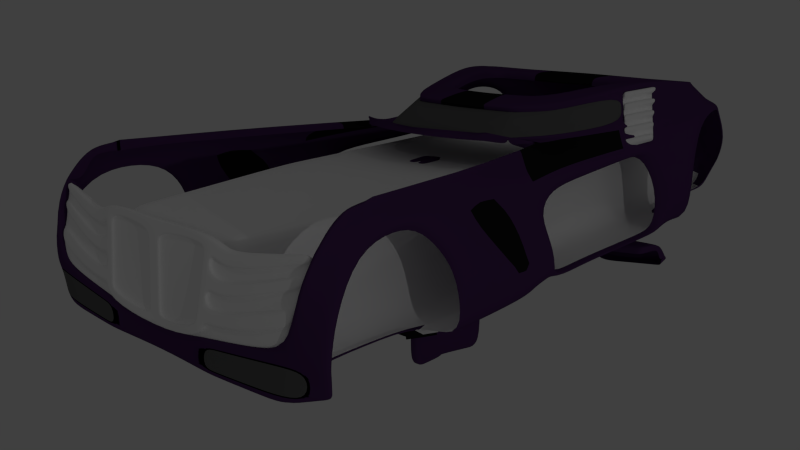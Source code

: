 # Source: reverb.blend  (saved by Blender 2.75.0; exported with 4.5.12 LTS)
import bpy
from mathutils import Matrix  # noqa: F401  (used for matrix-valued properties, if any)

bpy.ops.wm.read_factory_settings(use_empty=True)
scene = bpy.context.scene
scene.name = 'Scene'

# ---- collections
col_collection_1 = bpy.data.collections.new('Collection 1'); scene.collection.children.link(col_collection_1)

# ---- materials (node trees are filled in below, after node groups)
mat_body = bpy.data.materials.new('Body')
mat_body.alpha_threshold = 0.0
mat_body.use_transparent_shadow = False
mat_body.diffuse_color = (0.07564, 0.02893, 0.1149, 1.0)
mat_body.roughness = 0.5
mat_body.specular_intensity = 1.0
mat_body.line_color = (0.0, 0.0, 0.0, 1.0)
mat_glass = bpy.data.materials.new('Glass')
mat_glass.alpha_threshold = 0.0
mat_glass.use_transparent_shadow = False
mat_glass.diffuse_color = (0.1237, 0.1237, 0.1237, 1.0)
mat_glass.roughness = 0.5
mat_glass.line_color = (0.0, 0.0, 0.0, 0.3868)
mat_carbon_001 = bpy.data.materials.new('Carbon.001')
mat_carbon_001.alpha_threshold = 0.0
mat_carbon_001.use_transparent_shadow = False
mat_carbon_001.diffuse_color = (0.01109, 0.01109, 0.01109, 1.0)
mat_carbon_001.roughness = 0.5
mat_carbon_001.specular_intensity = 0.0
mat_carbon_001.line_color = (0.0, 0.0, 0.0, 1.0)
mat_graymetal_001 = bpy.data.materials.new('GrayMetal.001')
mat_graymetal_001.alpha_threshold = 0.0
mat_graymetal_001.use_transparent_shadow = False
mat_graymetal_001.diffuse_color = (1.0, 1.0, 1.0, 1.0)
mat_graymetal_001.roughness = 0.5
mat_graymetal_001.specular_intensity = 1.0
mat_graymetal_001.line_color = (0.0, 0.0, 0.0, 1.0)
mat_graymetal = bpy.data.materials.new('GrayMetal')
mat_graymetal.alpha_threshold = 0.0
mat_graymetal.use_transparent_shadow = False
mat_graymetal.diffuse_color = (1.0, 1.0, 1.0, 1.0)
mat_graymetal.roughness = 0.5
mat_graymetal.specular_intensity = 1.0
mat_graymetal.line_color = (0.0, 0.0, 0.0, 1.0)
mat_carbon = bpy.data.materials.new('Carbon')
mat_carbon.alpha_threshold = 0.0
mat_carbon.use_transparent_shadow = False
mat_carbon.diffuse_color = (0.01109, 0.01109, 0.01109, 1.0)
mat_carbon.roughness = 0.5
mat_carbon.specular_intensity = 0.0
mat_carbon.line_color = (0.0, 0.0, 0.0, 1.0)
mat_light = bpy.data.materials.new('Light')
mat_light.alpha_threshold = 0.0
mat_light.use_transparent_shadow = False
mat_light.diffuse_color = (0.1, 0.4308, 0.8, 1.0)
mat_light.roughness = 0.5
mat_light.specular_intensity = 0.8009
mat_light.line_color = (0.0, 0.0, 0.0, 1.0)

# ---- material node trees

# ---- world
world_world = bpy.data.worlds.new('World'); scene.world = world_world
world_world.color = (0.05088, 0.05088, 0.05088)
world_world.use_sun_shadow = False
world_world.sun_shadow_jitter_overblur = 0.0
world_world.cycles.sampling_method = 'MANUAL'
world_world.cycles.sample_map_resolution = 256

# ---- cameras
cam_camera_001 = bpy.data.cameras.new('Camera.001')
cam_camera_001.clip_end = 100.0
cam_camera_001.lens = 35.0
cam_camera_001.sensor_width = 32.0
cam_camera_001.sensor_height = 18.0
cam_camera_001.ortho_scale = 7.314
cam_camera_001.dof.focus_distance = 0.0
cam_camera_001.dof.aperture_fstop = 128.0
cam_camera = bpy.data.cameras.new('Camera')
cam_camera.clip_end = 100.0
cam_camera.lens = 35.0
cam_camera.sensor_width = 32.0
cam_camera.sensor_height = 18.0
cam_camera.ortho_scale = 7.314
cam_camera.dof.focus_distance = 0.0
cam_camera.dof.aperture_fstop = 128.0

# ---- lights
light_lamp_002 = bpy.data.lights.new('Lamp.002', 'SPOT')
light_lamp_002.transmission_factor = 0.0
light_lamp_002.cutoff_distance = 30.0
light_lamp_002.energy = 500.0
light_lamp_002.shadow_buffer_clip_start = 1.001
light_lamp_002.shadow_soft_size = 0.1
light_lamp_002.shadow_maximum_resolution = 0.006
light_lamp_002.use_absolute_resolution = True
light_lamp_002.spot_size = 1.309
light_lamp_002.cycles.use_multiple_importance_sampling = False
light_lamp_001 = bpy.data.lights.new('Lamp.001', 'AREA')
light_lamp_001.transmission_factor = 0.0
light_lamp_001.cutoff_distance = 30.0
light_lamp_001.energy = 11.78
light_lamp_001.shadow_buffer_clip_start = 1.001
light_lamp_001.shadow_soft_size = 0.1
light_lamp_001.shadow_maximum_resolution = 0.006
light_lamp_001.use_absolute_resolution = True
light_lamp_001.shape = 'RECTANGLE'
light_lamp_001.size = 0.1
light_lamp_001.size_y = 0.1
light_lamp_001.cycles.use_multiple_importance_sampling = False
light_lamp = bpy.data.lights.new('Lamp', 'AREA')
light_lamp.transmission_factor = 0.0
light_lamp.cutoff_distance = 30.0
light_lamp.energy = 11.78
light_lamp.shadow_buffer_clip_start = 1.001
light_lamp.shadow_soft_size = 0.1
light_lamp.shadow_maximum_resolution = 0.006
light_lamp.use_absolute_resolution = True
light_lamp.shape = 'RECTANGLE'
light_lamp.size = 0.1
light_lamp.size_y = 0.1
light_lamp.cycles.use_multiple_importance_sampling = False

# ---- meshes
me_sidedoors_001 = bpy.data.meshes.new('SideDoors.001')
me_sidedoors_001.from_pydata([], [], [])
me_sidedoors_001.materials.append(mat_body)
me_sidedoors_001.materials.append(mat_glass)
me_sidedoors_001.materials.append(mat_carbon_001)
me_sidedoors_001.materials.append(mat_graymetal_001)
me_sidedoors_001.use_remesh_preserve_volume = False
me_sidedoors_001.use_remesh_preserve_attributes = False
me_sidedoors_001.use_mirror_vertex_groups = False
me_sidedoors_001.update()
me_sidedoors_002 = bpy.data.meshes.new('SideDoors.002')
me_sidedoors_002.from_pydata([(-1.348, -2.717, 1.945), (-1.325, -2.005, 1.937), (-1.372, -3.111, 1.949), (-1.398, -3.56, 1.954), (-1.267, -1.153, 1.927), (-1.063, -1.354, 1.959), (-1.659, -2.571, 1.946), (-1.581, -1.869, 1.926), (-1.704, -2.996, 1.958), (-1.755, -3.48, 1.972), (-1.806, -3.964, 1.987), (-1.451, -1.005, 1.901), (-1.063, -1.354, 1.88), (-1.837, -1.733, 1.941), (-1.267, -1.153, 1.823), (-1.451, -1.005, 1.823), (-1.97, -2.425, 1.972), (-1.806, -3.964, 1.908), (-2.037, -2.881, 1.914), (-2.112, -3.4, 2.016), (-2.112, -3.4, 1.938), (-1.97, -2.425, 1.894), (-2.037, -2.881, 1.993), (-1.837, -1.733, 1.862), (-1.093, -3.934, 1.964), (-2.188, -3.919, 1.961), (-1.097, -3.548, 1.879), (-1.425, -4.009, 1.959), (-1.083, -2.112, 1.852), (-1.1, -3.161, 1.872), (-1.102, -2.822, 1.944), (-1.399, -2.702, 1.828), (-1.684, -2.563, 1.861), (-1.1, -3.161, 1.95), (-1.722, -2.992, 1.876), (-1.417, -3.556, 1.847), (-1.083, -2.112, 1.93), (-1.349, -1.974, 1.813), (-1.593, -1.854, 1.838), (-1.097, -3.548, 1.957), (-1.765, -3.478, 1.892), (-1.635, -0.8568, 1.822), (-1.425, -4.009, 1.855), (-1.093, -3.934, 1.886), (-2.188, -3.919, 2.04), (-1.407, -3.104, 1.837), (-1.635, -0.8568, 1.901), (-1.102, -2.822, 1.866)], [], [(8, 2, 0, 6), (6, 0, 1, 7), (9, 3, 2, 8), (7, 1, 4, 11), (35, 40, 34, 45), (42, 17, 40, 35), (38, 23, 41, 15), (32, 21, 23, 38), (34, 18, 21, 32), (40, 20, 18, 34), (19, 9, 8, 22), (17, 25, 20, 40), (39, 26, 29, 33), (27, 42, 43, 24), (10, 17, 42, 27), (10, 27, 3, 9), (2, 33, 30, 0), (4, 14, 15, 11), (0, 30, 36, 1), (3, 39, 33, 2), (27, 24, 39, 3), (1, 36, 5, 4), (11, 15, 41, 46), (46, 41, 23, 13), (24, 43, 26, 39), (44, 25, 17, 10), (36, 28, 12, 5), (16, 21, 18, 22), (30, 47, 28, 36), (5, 12, 14, 4), (22, 18, 20, 19), (19, 20, 25, 44), (13, 23, 21, 16), (33, 29, 47, 30), (22, 8, 6, 16), (16, 6, 7, 13), (44, 10, 9, 19), (13, 7, 11, 46), (45, 34, 32, 31), (31, 32, 38, 37), (37, 38, 15, 14), (43, 42, 35, 26), (26, 35, 45, 29), (29, 45, 31, 47), (47, 31, 37, 28), (28, 37, 14, 12)])
me_sidedoors_002.polygons.foreach_set('use_smooth', [True] * 46)
_k = {(24, 27): 0.8, (30, 33): 0.8, (5, 36): 0.8, (30, 36): 0.8, (33, 39): 0.8, (24, 39): 0.8, (4, 11): 0.8, (17, 25): 0.8, (26, 29): 0.8, (18, 20): 0.8, (20, 25): 0.8, (10, 27): 0.8, (21, 23): 0.8, (18, 21): 0.8, (10, 44): 0.8, (28, 47): 0.8, (12, 28): 0.8, (13, 16): 0.8, (17, 42): 0.8, (14, 15): 0.8, (26, 43): 0.8, (19, 22): 0.8, (23, 41): 0.8, (29, 47): 0.8, (16, 22): 0.8, (15, 41): 0.8, (19, 44): 0.8, (13, 46): 0.8, (42, 43): 0.8, (4, 5): 0.8, (12, 14): 0.8, (11, 46): 0.8}
me_sidedoors_002.attributes.new('crease_edge', 'FLOAT', 'EDGE').data.foreach_set('value', [_k.get((min(e.vertices), max(e.vertices)), 0.0) for e in me_sidedoors_002.edges])
me_sidedoors_002.materials.append(mat_body)
me_sidedoors_002.materials.append(mat_glass)
me_sidedoors_002.materials.append(mat_carbon_001)
me_sidedoors_002.materials.append(mat_graymetal_001)
me_sidedoors_002.use_remesh_preserve_volume = False
me_sidedoors_002.use_remesh_preserve_attributes = False
me_sidedoors_002.use_mirror_vertex_groups = False
me_sidedoors_002.update()
me_sidedoors_005 = bpy.data.meshes.new('SideDoors.005')
me_sidedoors_005.from_pydata([(1.348, -2.717, 1.945), (1.325, -2.005, 1.937), (1.372, -3.111, 1.949), (1.398, -3.56, 1.954), (1.267, -1.153, 1.927), (1.063, -1.354, 1.959), (1.659, -2.571, 1.946), (1.581, -1.869, 1.926), (1.704, -2.996, 1.958), (1.755, -3.48, 1.972), (1.806, -3.964, 1.987), (1.451, -1.005, 1.901), (1.063, -1.354, 1.88), (1.837, -1.733, 1.941), (1.267, -1.153, 1.823), (1.451, -1.005, 1.823), (1.97, -2.425, 1.972), (1.806, -3.964, 1.908), (2.037, -2.881, 1.914), (2.112, -3.4, 2.016), (2.112, -3.4, 1.938), (1.97, -2.425, 1.894), (2.037, -2.881, 1.993), (1.837, -1.733, 1.862), (1.093, -3.934, 1.964), (2.188, -3.919, 1.961), (1.097, -3.548, 1.879), (1.425, -4.009, 1.959), (1.083, -2.112, 1.852), (1.1, -3.161, 1.872), (1.102, -2.822, 1.944), (1.399, -2.702, 1.828), (1.684, -2.563, 1.861), (1.1, -3.161, 1.95), (1.722, -2.992, 1.876), (1.417, -3.556, 1.847), (1.083, -2.112, 1.93), (1.349, -1.974, 1.813), (1.593, -1.854, 1.838), (1.097, -3.548, 1.957), (1.765, -3.478, 1.892), (1.635, -0.8568, 1.822), (1.425, -4.009, 1.855), (1.093, -3.934, 1.886), (2.188, -3.919, 2.04), (1.407, -3.104, 1.837), (1.635, -0.8568, 1.901), (1.102, -2.822, 1.866)], [], [(8, 6, 0, 2), (6, 7, 1, 0), (9, 8, 2, 3), (7, 11, 4, 1), (35, 45, 34, 40), (42, 35, 40, 17), (38, 15, 41, 23), (32, 38, 23, 21), (34, 32, 21, 18), (40, 34, 18, 20), (19, 22, 8, 9), (17, 40, 20, 25), (39, 33, 29, 26), (27, 24, 43, 42), (10, 27, 42, 17), (10, 9, 3, 27), (2, 0, 30, 33), (4, 11, 15, 14), (0, 1, 36, 30), (3, 2, 33, 39), (27, 3, 39, 24), (1, 4, 5, 36), (11, 46, 41, 15), (46, 13, 23, 41), (24, 39, 26, 43), (44, 10, 17, 25), (36, 5, 12, 28), (16, 22, 18, 21), (30, 36, 28, 47), (5, 4, 14, 12), (22, 19, 20, 18), (19, 44, 25, 20), (13, 16, 21, 23), (33, 30, 47, 29), (22, 16, 6, 8), (16, 13, 7, 6), (44, 19, 9, 10), (13, 46, 11, 7), (45, 31, 32, 34), (31, 37, 38, 32), (37, 14, 15, 38), (43, 26, 35, 42), (26, 29, 45, 35), (29, 47, 31, 45), (47, 28, 37, 31), (28, 12, 14, 37)])
me_sidedoors_005.polygons.foreach_set('use_smooth', [True] * 46)
me_sidedoors_005.polygons.foreach_set('material_index', [0, 0, 0, 0, 3, 3, 3, 3, 3, 3, 0, 3, 0, 0, 0, 0, 0, 0, 0, 0, 0, 0, 0, 0, 0, 0, 0, 0, 0, 0, 0, 0, 0, 0, 0, 0, 0, 0, 3, 3, 3, 3, 3, 3, 3, 3])
_k = {(24, 27): 0.8, (30, 33): 0.8, (5, 36): 0.8, (30, 36): 0.8, (33, 39): 0.8, (24, 39): 0.8, (4, 11): 0.8, (17, 25): 0.8, (26, 29): 0.8, (18, 20): 0.8, (20, 25): 0.8, (10, 27): 0.8, (21, 23): 0.8, (18, 21): 0.8, (10, 44): 0.8, (28, 47): 0.8, (12, 28): 0.8, (13, 16): 0.8, (17, 42): 0.8, (14, 15): 0.8, (26, 43): 0.8, (19, 22): 0.8, (23, 41): 0.8, (29, 47): 0.8, (16, 22): 0.8, (15, 41): 0.8, (19, 44): 0.8, (13, 46): 0.8, (42, 43): 0.8, (4, 5): 0.8, (12, 14): 0.8, (11, 46): 0.8}
me_sidedoors_005.attributes.new('crease_edge', 'FLOAT', 'EDGE').data.foreach_set('value', [_k.get((min(e.vertices), max(e.vertices)), 0.0) for e in me_sidedoors_005.edges])
me_sidedoors_005.materials.append(mat_body)
me_sidedoors_005.materials.append(mat_glass)
me_sidedoors_005.materials.append(mat_carbon_001)
me_sidedoors_005.materials.append(mat_graymetal_001)
me_sidedoors_005.use_remesh_preserve_volume = False
me_sidedoors_005.use_remesh_preserve_attributes = False
me_sidedoors_005.use_mirror_vertex_groups = False
me_sidedoors_005.update()
me_sidedoors_006 = bpy.data.meshes.new('SideDoors.006')
me_sidedoors_006.from_pydata([(-2.333, 0.1307, 0.8606), (-2.38, -1.028, 0.8227), (-2.326, 1.517, 0.382), (-2.325, 1.665, 0.9604), (-2.358, -0.456, 0.8412), (-2.331, 0.1247, 0.4172), (-2.32, 2.027, 1.004), (-2.325, 2.013, 0.3917), (-2.025, -0.6143, 1.428), (-2.0, 0.1341, 1.45), (-1.954, 1.45, 1.472), (-2.033, 1.977, 1.519), (-2.356, -0.446, 0.4284), (-2.38, -1.017, 0.4397), (-2.1, -0.9409, 1.181), (-2.194, -1.028, 0.8227), (-2.14, 1.517, 0.382), (-2.145, 0.1247, 0.4172), (-2.134, 2.027, 1.004), (-2.14, 2.003, 0.3917), (-1.839, -0.6143, 1.428), (-1.814, 0.1341, 1.45), (-1.768, 1.45, 1.472), (-1.847, 1.977, 1.519), (-2.17, -0.446, 0.4284), (-2.194, -1.017, 0.4397), (-1.915, -0.9409, 1.181), (-2.275, 0.1248, 0.7128), (-2.274, 0.1228, 0.565), (-2.38, -1.024, 0.695), (-2.38, -1.02, 0.5673), (-2.197, 1.767, 0.7761), (-2.198, 1.792, 0.6002), (-2.329, -0.4546, 0.7036), (-2.328, -0.4513, 0.566), (-2.322, 2.022, 0.8001), (-2.323, 2.018, 0.5959), (-2.194, -1.024, 0.695), (-2.194, -1.02, 0.5673), (-2.136, 2.02, 0.8001), (-2.138, 2.01, 0.5959), (-2.062, 0.1317, 1.268), (-2.187, -0.9679, 1.07), (-1.995, 1.566, 1.343), (-2.108, -0.5652, 1.239), (-2.122, 1.993, 1.36), (-2.001, -0.9679, 1.07), (-1.936, 1.993, 1.36), (-2.04, 1.656, 1.085), (-2.099, -0.4917, 0.9693), (-2.068, 0.131, 0.9919), (-2.239, -0.9841, 1.003), (-2.175, 2.002, 1.264), (-2.053, -0.9841, 1.003), (-1.989, 2.002, 1.264), (-2.078, 1.506, 0.5637), (-2.016, 1.495, 0.7453), (-1.954, 1.484, 0.9269), (-1.892, 1.473, 1.109), (-1.83, 1.461, 1.29), (-2.09, 0.1263, 0.5893), (-2.035, 0.1278, 0.7615), (-1.98, 0.1294, 0.9337), (-1.925, 0.131, 1.106), (-1.87, 0.1326, 1.278), (-1.894, -0.5863, 1.261), (-1.949, -0.5582, 1.095), (-2.004, -0.5301, 0.928), (-2.06, -0.5021, 0.7615), (-2.115, -0.474, 0.595), (-2.372, -0.8553, 0.4259), (-2.373, -0.9043, 0.8318), (-2.074, -0.8253, 1.268), (-2.186, -0.8147, 0.4357), (-1.888, -0.8253, 1.268), (-2.362, -0.8994, 0.6975), (-2.362, -0.8901, 0.5611), (-2.167, -0.8561, 1.113), (-2.205, -0.8712, 0.9945), (-1.963, -0.8328, 1.138), (-2.016, -0.8333, 1.036), (-2.127, -0.8518, 0.86), (-2.147, -0.8394, 0.7185), (-2.166, -0.827, 0.5771)], [], [(32, 2, 5, 28), (76, 70, 13, 30), (48, 3, 0, 50), (78, 71, 1, 51), (36, 7, 2, 32), (52, 6, 3, 48), (28, 5, 12, 34), (50, 0, 4, 49), (70, 73, 25, 13), (9, 21, 22, 10), (42, 46, 26, 14), (2, 16, 17, 5), (10, 22, 23, 11), (36, 40, 19, 7), (72, 74, 20, 8), (7, 19, 16, 2), (29, 37, 15, 1), (52, 54, 18, 6), (5, 17, 24, 12), (8, 20, 21, 9), (3, 31, 27, 0), (31, 32, 28, 27), (71, 75, 29, 1), (75, 76, 30, 29), (6, 35, 31, 3), (35, 36, 32, 31), (0, 27, 33, 4), (27, 28, 34, 33), (6, 18, 39, 35), (35, 39, 40, 36), (13, 25, 38, 30), (30, 38, 37, 29), (10, 43, 41, 9), (72, 77, 42, 14), (11, 45, 43, 10), (9, 41, 44, 8), (51, 53, 46, 42), (11, 23, 47, 45), (43, 48, 50, 41), (77, 78, 51, 42), (45, 52, 48, 43), (41, 50, 49, 44), (45, 47, 54, 52), (1, 15, 53, 51), (64, 59, 22, 21), (60, 69, 24, 17), (17, 16, 55, 60), (60, 55, 56, 61), (61, 56, 57, 62), (62, 57, 58, 63), (63, 58, 59, 64), (21, 20, 65, 64), (64, 65, 66, 63), (63, 66, 67, 62), (62, 67, 68, 61), (61, 68, 69, 60), (74, 79, 65, 20), (79, 80, 66, 65), (80, 81, 67, 66), (81, 82, 68, 67), (82, 83, 69, 68), (73, 24, 69, 83), (22, 59, 47, 23), (54, 47, 59, 58), (18, 54, 58, 57), (39, 18, 57, 56), (40, 39, 56, 55), (19, 40, 55, 16), (34, 12, 70, 76), (49, 4, 71, 78), (12, 24, 73, 70), (14, 26, 74, 72), (4, 33, 75, 71), (33, 34, 76, 75), (8, 44, 77, 72), (44, 49, 78, 77), (26, 46, 79, 74), (46, 53, 80, 79), (53, 15, 81, 80), (15, 37, 82, 81), (37, 38, 83, 82), (25, 73, 83, 38)])
me_sidedoors_006.polygons.foreach_set('use_smooth', [True] * 82)
_k = set([(0, 3), (3, 31), (28, 32), (31, 32), (43, 48), (48, 50), (49, 50)])
me_sidedoors_006.attributes.new('sharp_edge', 'BOOLEAN', 'EDGE').data.foreach_set('value', [ (min(e.vertices), max(e.vertices)) in _k for e in me_sidedoors_006.edges])
_k = {(0, 3): 0.8, (3, 31): 0.8, (31, 32): 0.8, (28, 32): 0.8, (43, 48): 0.8, (48, 50): 0.8, (49, 50): 0.8}
me_sidedoors_006.attributes.new('crease_edge', 'FLOAT', 'EDGE').data.foreach_set('value', [_k.get((min(e.vertices), max(e.vertices)), 0.0) for e in me_sidedoors_006.edges])
me_sidedoors_006.materials.append(mat_body)
me_sidedoors_006.materials.append(mat_glass)
me_sidedoors_006.materials.append(mat_carbon_001)
me_sidedoors_006.materials.append(mat_graymetal_001)
me_sidedoors_006.use_remesh_preserve_volume = False
me_sidedoors_006.use_remesh_preserve_attributes = False
me_sidedoors_006.use_mirror_vertex_groups = False
me_sidedoors_006.update()
me_sidedoors_007 = bpy.data.meshes.new('SideDoors.007')
me_sidedoors_007.from_pydata([(2.333, 0.1307, 0.8606), (2.38, -1.028, 0.8227), (2.326, 1.517, 0.382), (2.325, 1.665, 0.9604), (2.358, -0.456, 0.8412), (2.331, 0.1247, 0.4172), (2.32, 2.027, 1.004), (2.325, 2.013, 0.3917), (2.025, -0.6143, 1.428), (2.0, 0.1341, 1.45), (1.954, 1.45, 1.472), (2.033, 1.977, 1.519), (2.356, -0.446, 0.4284), (2.38, -1.017, 0.4397), (2.1, -0.9409, 1.181), (2.194, -1.028, 0.8227), (2.14, 1.517, 0.382), (2.145, 0.1247, 0.4172), (2.134, 2.027, 1.004), (2.14, 2.003, 0.3917), (1.839, -0.6143, 1.428), (1.814, 0.1341, 1.45), (1.768, 1.45, 1.472), (1.847, 1.977, 1.519), (2.17, -0.446, 0.4284), (2.194, -1.017, 0.4397), (1.915, -0.9409, 1.181), (2.275, 0.1248, 0.7128), (2.274, 0.1228, 0.565), (2.38, -1.024, 0.695), (2.38, -1.02, 0.5673), (2.197, 1.767, 0.7761), (2.198, 1.792, 0.6002), (2.329, -0.4546, 0.7036), (2.328, -0.4513, 0.566), (2.322, 2.022, 0.8001), (2.323, 2.018, 0.5959), (2.194, -1.024, 0.695), (2.194, -1.02, 0.5673), (2.136, 2.02, 0.8001), (2.138, 2.01, 0.5959), (2.062, 0.1317, 1.268), (2.187, -0.9679, 1.07), (1.995, 1.566, 1.343), (2.108, -0.5652, 1.239), (2.122, 1.993, 1.36), (2.001, -0.9679, 1.07), (1.936, 1.993, 1.36), (2.04, 1.656, 1.085), (2.099, -0.4917, 0.9693), (2.068, 0.131, 0.9919), (2.239, -0.9841, 1.003), (2.175, 2.002, 1.264), (2.053, -0.9841, 1.003), (1.989, 2.002, 1.264), (2.078, 1.506, 0.5637), (2.016, 1.495, 0.7453), (1.954, 1.484, 0.9269), (1.892, 1.473, 1.109), (1.83, 1.461, 1.29), (2.09, 0.1263, 0.5893), (2.035, 0.1278, 0.7615), (1.98, 0.1294, 0.9337), (1.925, 0.131, 1.106), (1.87, 0.1326, 1.278), (1.894, -0.5863, 1.261), (1.949, -0.5582, 1.095), (2.004, -0.5301, 0.928), (2.06, -0.5021, 0.7615), (2.115, -0.474, 0.595), (2.372, -0.8553, 0.4259), (2.373, -0.9043, 0.8318), (2.074, -0.8253, 1.268), (2.186, -0.8147, 0.4357), (1.888, -0.8253, 1.268), (2.362, -0.8994, 0.6975), (2.362, -0.8901, 0.5611), (2.167, -0.8561, 1.113), (2.205, -0.8712, 0.9945), (1.963, -0.8328, 1.138), (2.016, -0.8333, 1.036), (2.127, -0.8518, 0.86), (2.147, -0.8394, 0.7185), (2.166, -0.827, 0.5771)], [], [(32, 28, 5, 2), (76, 30, 13, 70), (48, 50, 0, 3), (78, 51, 1, 71), (36, 32, 2, 7), (52, 48, 3, 6), (28, 34, 12, 5), (50, 49, 4, 0), (70, 13, 25, 73), (9, 10, 22, 21), (42, 14, 26, 46), (2, 5, 17, 16), (10, 11, 23, 22), (36, 7, 19, 40), (72, 8, 20, 74), (7, 2, 16, 19), (29, 1, 15, 37), (52, 6, 18, 54), (5, 12, 24, 17), (8, 9, 21, 20), (3, 0, 27, 31), (31, 27, 28, 32), (71, 1, 29, 75), (75, 29, 30, 76), (6, 3, 31, 35), (35, 31, 32, 36), (0, 4, 33, 27), (27, 33, 34, 28), (6, 35, 39, 18), (35, 36, 40, 39), (13, 30, 38, 25), (30, 29, 37, 38), (10, 9, 41, 43), (72, 14, 42, 77), (11, 10, 43, 45), (9, 8, 44, 41), (51, 42, 46, 53), (11, 45, 47, 23), (43, 41, 50, 48), (77, 42, 51, 78), (45, 43, 48, 52), (41, 44, 49, 50), (45, 52, 54, 47), (1, 51, 53, 15), (64, 21, 22, 59), (60, 17, 24, 69), (17, 60, 55, 16), (60, 61, 56, 55), (61, 62, 57, 56), (62, 63, 58, 57), (63, 64, 59, 58), (21, 64, 65, 20), (64, 63, 66, 65), (63, 62, 67, 66), (62, 61, 68, 67), (61, 60, 69, 68), (74, 20, 65, 79), (79, 65, 66, 80), (80, 66, 67, 81), (81, 67, 68, 82), (82, 68, 69, 83), (73, 83, 69, 24), (22, 23, 47, 59), (54, 58, 59, 47), (18, 57, 58, 54), (39, 56, 57, 18), (40, 55, 56, 39), (19, 16, 55, 40), (34, 76, 70, 12), (49, 78, 71, 4), (12, 70, 73, 24), (14, 72, 74, 26), (4, 71, 75, 33), (33, 75, 76, 34), (8, 72, 77, 44), (44, 77, 78, 49), (26, 74, 79, 46), (46, 79, 80, 53), (53, 80, 81, 15), (15, 81, 82, 37), (37, 82, 83, 38), (25, 38, 83, 73)])
me_sidedoors_007.polygons.foreach_set('use_smooth', [True] * 82)
me_sidedoors_007.polygons.foreach_set('material_index', [0, 0, 0, 0, 0, 0, 0, 0, 0, 0, 0, 0, 0, 0, 0, 0, 0, 0, 0, 0, 0, 0, 0, 0, 0, 0, 0, 0, 0, 0, 0, 0, 0, 0, 0, 0, 0, 0, 0, 0, 0, 0, 0, 0, 3, 3, 3, 3, 3, 3, 3, 3, 3, 3, 3, 3, 3, 3, 3, 3, 3, 3, 3, 3, 3, 3, 3, 3, 0, 0, 0, 0, 0, 0, 0, 0, 3, 3, 3, 3, 3, 3])
_k = set([(0, 3), (3, 31), (28, 32), (31, 32), (43, 48), (48, 50), (49, 50)])
me_sidedoors_007.attributes.new('sharp_edge', 'BOOLEAN', 'EDGE').data.foreach_set('value', [ (min(e.vertices), max(e.vertices)) in _k for e in me_sidedoors_007.edges])
_k = {(0, 3): 0.8, (3, 31): 0.8, (31, 32): 0.8, (28, 32): 0.8, (43, 48): 0.8, (48, 50): 0.8, (49, 50): 0.8}
me_sidedoors_007.attributes.new('crease_edge', 'FLOAT', 'EDGE').data.foreach_set('value', [_k.get((min(e.vertices), max(e.vertices)), 0.0) for e in me_sidedoors_007.edges])
me_sidedoors_007.materials.append(mat_body)
me_sidedoors_007.materials.append(mat_glass)
me_sidedoors_007.materials.append(mat_carbon_001)
me_sidedoors_007.materials.append(mat_graymetal_001)
me_sidedoors_007.use_remesh_preserve_volume = False
me_sidedoors_007.use_remesh_preserve_attributes = False
me_sidedoors_007.use_mirror_vertex_groups = False
me_sidedoors_007.update()
me_sidedoors_003 = bpy.data.meshes.new('SideDoors.003')
me_sidedoors_003.from_pydata([(2.191, -4.275, 2.014), (0.0, -4.261, 2.008), (0.0, -3.164, 2.026), (0.0, -1.622, 2.085), (0.9988, -4.178, 1.97), (1.038, -2.849, 1.997), (1.001, -1.318, 2.036), (0.0, -2.539, 2.066), (1.023, -2.22, 2.009), (0.9647, -0.7558, 2.036), (1.444, -4.316, 1.969), (1.256, -1.029, 1.982), (0.0, -3.432, 2.021), (1.028, -3.174, 1.99), (2.182, -3.92, 2.037), (0.0, -4.043, 2.012), (1.007, -3.914, 1.975), (1.425, -4.009, 1.95), (0.0, -3.738, 2.016), (1.018, -3.544, 1.983), (1.083, -2.112, 1.93), (1.091, -4.209, 1.969), (1.102, -2.822, 1.944), (1.061, -1.254, 2.036), (1.1, -3.161, 1.95), (1.093, -3.934, 1.964), (1.097, -3.548, 1.957), (1.635, -0.8568, 1.901), (0.0, -1.729, 2.083), (1.003, -1.423, 2.033), (1.425, -4.009, 1.827), (1.083, -2.112, 1.823), (1.102, -2.822, 1.837), (1.1, -3.161, 1.844), (1.093, -3.934, 1.857), (1.097, -3.548, 1.85), (1.063, -1.354, 1.852), (1.267, -1.153, 1.795), (1.498, -4.75, 1.552), (0.9511, -4.805, 1.646), (1.112, -4.794, 1.504), (0.0, -4.63, 1.579), (1.474, -4.548, 1.516), (0.9734, -4.598, 1.603), (1.107, -4.588, 1.451), (2.187, -4.483, 1.629), (1.635, -0.8568, 1.794), (2.151, -4.288, 1.907), (0.0, -4.715, 1.704), (0.9614, -4.67, 1.716), (1.486, -4.659, 1.68), (1.096, -4.667, 1.688), (2.179, -4.441, 1.689), (2.182, -4.595, 1.758), (2.059, -3.934, 1.915), (2.067, -4.494, 1.61), (2.032, -4.283, 2.018), (2.059, -3.934, 2.022), (2.074, -4.691, 1.654), (2.065, -4.606, 1.737), (2.19, -4.679, 1.675), (1.063, -1.354, 1.959), (1.267, -1.153, 1.902), (0.0, -4.84, 1.62), (2.165, -4.386, 1.881), (2.179, -4.441, 1.689), (2.141, -3.919, 1.931), (0.0, -4.509, 1.912), (1.192, -0.4098, 1.855), (1.029, -0.6701, 1.934), (0.0, -0.9596, 1.934), (1.419, -0.06567, 1.763), (2.185, -4.455, 1.912), (1.608, -0.7412, 1.895), (0.9647, -0.7558, 1.934), (1.608, -0.7412, 1.783), (1.635, -0.8568, 1.901), (1.192, -0.4098, 1.958), (1.419, -0.06567, 1.865), (0.0, -0.9596, 2.036), (1.029, -0.6701, 2.036), (0.9801, -4.445, 1.912), (1.465, -4.509, 1.912), (1.094, -4.459, 1.912), (2.048, -4.466, 1.912)], [], [(39, 63, 41, 43), (13, 5, 2, 12), (29, 6, 3, 28), (51, 49, 39, 40), (24, 22, 5, 13), (61, 23, 6, 29), (5, 8, 7, 2), (22, 20, 8, 5), (19, 13, 12, 18), (26, 24, 13, 19), (4, 16, 15, 1), (21, 25, 16, 4), (16, 19, 18, 15), (25, 26, 19, 16), (50, 51, 40, 38), (10, 17, 25, 21), (8, 29, 28, 7), (20, 61, 29, 8), (26, 25, 34, 35), (24, 26, 35, 33), (20, 22, 32, 31), (61, 20, 31, 36), (22, 24, 33, 32), (40, 39, 43, 44), (38, 40, 44, 42), (79, 9, 74, 70), (6, 9, 79, 3), (23, 80, 9, 6), (59, 50, 38, 58), (73, 78, 77, 11), (56, 57, 17, 10), (11, 77, 80, 23), (47, 66, 14, 0), (62, 61, 36, 37), (25, 17, 30, 34), (72, 84, 59, 53), (27, 62, 37, 46), (62, 11, 23, 61), (58, 38, 42, 55), (64, 47, 0, 72), (9, 80, 69, 74), (54, 57, 14, 66), (76, 73, 11, 62), (81, 67, 48, 49), (83, 81, 49, 51), (82, 83, 51, 50), (84, 82, 50, 59), (80, 77, 68, 69), (45, 65, 53, 60), (53, 59, 58, 60), (17, 57, 54, 30), (49, 48, 63, 39), (73, 27, 46, 75), (0, 14, 57, 56), (60, 58, 55, 45), (77, 78, 71, 68), (71, 78, 73, 75), (0, 56, 84, 72), (52, 64, 72, 53), (4, 1, 67, 81), (21, 4, 81, 83), (10, 21, 83, 82), (56, 10, 82, 84)])
me_sidedoors_003.polygons.foreach_set('use_smooth', [True] * 63)
me_sidedoors_003.polygons.foreach_set('material_index', [2, 2, 2, 0, 0, 0, 2, 0, 2, 0, 2, 0, 2, 0, 0, 0, 2, 0, 0, 0, 0, 0, 0, 0, 0, 2, 2, 2, 0, 2, 0, 2, 0, 0, 0, 0, 0, 0, 0, 0, 2, 0, 0, 2, 0, 0, 0, 2, 0, 0, 0, 2, 0, 0, 0, 2, 0, 0, 0, 2, 0, 0, 0])
_k = {(0, 14): 0.8, (39, 49): 0.8, (4, 16): 0.8, (5, 8): 0.8, (6, 29): 0.8, (6, 23): 0.89804, (77, 78): 0.93725, (5, 13): 0.8, (13, 19): 0.8, (16, 19): 0.8, (77, 80): 0.93725, (11, 23): 0.89804, (8, 29): 0.8, (73, 76): 0.4, (11, 73): 0.89804, (9, 79): 0.93725, (17, 57): 0.8, (73, 78): 0.4, (61, 62): 0.87843, (58, 60): 0.8, (0, 72): 0.8, (27, 62): 0.87843, (4, 81): 0.8, (38, 58): 0.8, (53, 60): 0.8, (17, 25): 0.8, (22, 24): 0.87843, (20, 61): 0.87843, (20, 22): 0.87843, (24, 26): 0.87843, (25, 26): 0.87843, (14, 57): 0.8, (39, 40): 0.8, (39, 63): 0.8, (38, 40): 0.8, (27, 73): 0.4, (62, 76): 0.87843, (9, 80): 0.93725, (53, 72): 0.8, (49, 81): 0.8}
me_sidedoors_003.attributes.new('crease_edge', 'FLOAT', 'EDGE').data.foreach_set('value', [_k.get((min(e.vertices), max(e.vertices)), 0.0) for e in me_sidedoors_003.edges])
me_sidedoors_003.materials.append(mat_body)
me_sidedoors_003.materials.append(mat_glass)
me_sidedoors_003.materials.append(mat_carbon_001)
me_sidedoors_003.materials.append(mat_graymetal_001)
me_sidedoors_003.use_remesh_preserve_volume = False
me_sidedoors_003.use_remesh_preserve_attributes = False
me_sidedoors_003.use_mirror_vertex_groups = False
me_sidedoors_003.update()
me_sidedoors_004 = bpy.data.meshes.new('SideDoors.004')
me_sidedoors_004.from_pydata([(0.0, 0.7926, 2.347), (0.6523, 0.8641, 2.347), (0.0, 2.697, 2.36), (1.065, 2.764, 2.36), (0.9348, 1.132, 2.347), (1.206, 2.027, 2.408), (1.351, 2.679, 2.36), (0.0, 0.7926, 2.205), (0.0, 2.054, 2.422), (0.6523, 0.8641, 2.205), (0.9198, 2.12, 2.421), (0.0, 2.697, 2.218), (1.065, 2.764, 2.218), (0.9348, 1.132, 2.205), (1.206, 2.027, 2.266), (1.351, 2.679, 2.218), (0.3262, 0.8283, 2.347), (0.5323, 2.73, 2.36), (0.5323, 2.73, 2.218), (0.4599, 2.087, 2.421), (0.3262, 0.8283, 2.205), (0.4292, 1.779, 2.211), (0.0, 1.745, 2.211), (0.8584, 1.814, 2.211), (1.143, 1.905, 2.211)], [], [(17, 2, 8, 19), (1, 9, 13, 4), (17, 18, 11, 2), (3, 10, 5, 6), (6, 15, 12, 3), (16, 1, 10, 19), (4, 13, 14, 5), (5, 14, 15, 6), (4, 5, 10, 1), (16, 20, 9, 1), (3, 17, 19, 10), (3, 12, 18, 17), (0, 16, 19, 8), (0, 7, 20, 16), (22, 21, 20, 7), (23, 9, 20, 21), (23, 12, 15, 24), (11, 18, 21, 22), (12, 23, 21, 18), (9, 23, 24, 13), (14, 13, 24, 15)])
me_sidedoors_004.polygons.foreach_set('use_smooth', [True] * 21)
me_sidedoors_004.polygons.foreach_set('material_index', [2, 0, 2, 0, 0, 0, 0, 0, 0, 0, 0, 0, 2, 2, 3, 3, 3, 3, 3, 3, 3])
_k = {(0, 16): 0.8, (1, 4): 0.8, (2, 17): 0.8, (3, 6): 0.8, (4, 5): 0.8, (5, 6): 0.8, (1, 16): 0.8, (3, 17): 0.8}
me_sidedoors_004.attributes.new('crease_edge', 'FLOAT', 'EDGE').data.foreach_set('value', [_k.get((min(e.vertices), max(e.vertices)), 0.0) for e in me_sidedoors_004.edges])
me_sidedoors_004.materials.append(mat_body)
me_sidedoors_004.materials.append(mat_glass)
me_sidedoors_004.materials.append(mat_carbon_001)
me_sidedoors_004.materials.append(mat_graymetal_001)
me_sidedoors_004.use_remesh_preserve_volume = False
me_sidedoors_004.use_remesh_preserve_attributes = False
me_sidedoors_004.use_mirror_vertex_groups = False
me_sidedoors_004.update()
me_cylinder = bpy.data.meshes.new('Cylinder')
me_cylinder.from_pydata([(-1.194e-08, 0.6962, -0.4231), (1.194e-08, 0.6962, 0.4231), (0.2664, 0.6432, -0.4231), (0.2664, 0.6432, 0.4231), (0.4923, 0.4923, -0.4231), (0.4923, 0.4923, 0.4231), (0.6432, 0.2664, -0.4231), (0.6432, 0.2664, 0.4231), (0.6962, -1.849e-08, -0.4231), (0.6962, -4.237e-08, 0.4231), (0.6432, -0.2664, -0.4231), (0.6432, -0.2664, 0.4231), (0.4923, -0.4923, -0.4231), (0.4923, -0.4923, 0.4231), (0.2664, -0.6432, -0.4231), (0.2664, -0.6432, 0.4231), (9.318e-08, -0.6962, -0.4231), (1.171e-07, -0.6962, 0.4231), (-0.2664, -0.6432, -0.4231), (-0.2664, -0.6432, 0.4231), (-0.4923, -0.4923, -0.4231), (-0.4923, -0.4923, 0.4231), (-0.6432, -0.2664, -0.4231), (-0.6432, -0.2664, 0.4231), (-0.6962, 2.024e-08, -0.4231), (-0.6962, -3.636e-09, 0.4231), (-0.6432, 0.2664, -0.4231), (-0.6432, 0.2664, 0.4231), (-0.4923, 0.4923, -0.4231), (-0.4923, 0.4923, 0.4231), (-0.2664, 0.6432, -0.4231), (-0.2664, 0.6432, 0.4231), (-4.499e-09, 0.7872, -0.1595), (4.499e-09, 0.7872, 0.1595), (0.3012, 0.7273, 0.1595), (0.3012, 0.7273, -0.1595), (0.5566, 0.5566, 0.1595), (0.5566, 0.5566, -0.1595), (0.7273, 0.3012, 0.1595), (0.7273, 0.3012, -0.1595), (0.7872, -3.891e-08, 0.1595), (0.7872, -2.991e-08, -0.1595), (0.7273, -0.3012, 0.1595), (0.7273, -0.3012, -0.1595), (0.5566, -0.5566, 0.1595), (0.5566, -0.5566, -0.1595), (0.3012, -0.7273, 0.1595), (0.3012, -0.7273, -0.1595), (1.234e-07, -0.7872, 0.1595), (1.144e-07, -0.7872, -0.1595), (-0.3012, -0.7273, 0.1595), (-0.3012, -0.7273, -0.1595), (-0.5566, -0.5566, 0.1595), (-0.5566, -0.5566, -0.1595), (-0.7273, -0.3012, 0.1595), (-0.7273, -0.3012, -0.1595), (-0.7872, 4.888e-09, 0.1595), (-0.7872, 1.389e-08, -0.1595), (-0.7273, 0.3012, 0.1595), (-0.7273, 0.3012, -0.1595), (-0.5566, 0.5566, 0.1595), (-0.5566, 0.5566, -0.1595), (-0.3012, 0.7273, 0.1595), (-0.3012, 0.7273, -0.1595), (1.12e-08, 0.6532, 0.3969), (0.25, 0.6034, 0.3969), (0.4619, 0.4619, 0.3969), (0.6034, 0.25, 0.3969), (0.6532, -3.975e-08, 0.3969), (0.6034, -0.25, 0.3969), (0.4619, -0.4619, 0.3969), (0.25, -0.6034, 0.3969), (1.098e-07, -0.6532, 0.3969), (-0.25, -0.6034, 0.3969), (-0.4619, -0.4619, 0.3969), (-0.6034, -0.25, 0.3969), (-0.6532, -3.411e-09, 0.3969), (-0.6034, 0.25, 0.3969), (-0.4619, 0.4619, 0.3969), (-0.25, 0.6034, 0.3969), (1.385e-08, 0.6532, 0.3362), (0.25, 0.6034, 0.3362), (0.4619, 0.4619, 0.3362), (0.6034, 0.25, 0.3362), (0.6532, -4.24e-08, 0.3362), (0.6034, -0.25, 0.3362), (0.4619, -0.4619, 0.3362), (0.25, -0.6034, 0.3362), (1.125e-07, -0.6532, 0.3362), (-0.25, -0.6034, 0.3362), (-0.4619, -0.4619, 0.3362), (-0.6034, -0.25, 0.3362), (-0.6532, -6.065e-09, 0.3362), (-0.6034, 0.25, 0.3362), (-0.4619, 0.4619, 0.3362), (-0.25, 0.6034, 0.3362), (0.1673, 0.4597, 0.3923), (0.3305, 0.3607, 0.3923), (0.4434, 0.2067, 0.3923), (0.4887, 0.02134, 0.3923), (0.4597, -0.1673, 0.3923), (0.3607, -0.3305, 0.3923), (0.2067, -0.4434, 0.3923), (0.02134, -0.4887, 0.3923), (-0.1673, -0.4597, 0.3923), (-0.3305, -0.3607, 0.3923), (-0.4434, -0.2067, 0.3923), (-0.4887, -0.02134, 0.3923), (-0.4597, 0.1673, 0.3923), (-0.3607, 0.3305, 0.3923), (-0.2067, 0.4434, 0.3923), (-0.02134, 0.4887, 0.3923), (0.07516, 0.2026, 0.3362), (0.1471, 0.159, 0.3362), (0.1968, 0.09113, 0.3362), (0.2168, 0.009406, 0.3362), (0.204, -0.07375, 0.3362), (0.1604, -0.1457, 0.3362), (0.09254, -0.1954, 0.3362), (0.01081, -0.2154, 0.3362), (-0.07235, -0.2026, 0.3362), (-0.1443, -0.159, 0.3362), (-0.194, -0.09113, 0.3362), (-0.214, -0.009406, 0.3362), (-0.2012, 0.07375, 0.3362), (-0.1576, 0.1457, 0.3362), (-0.08973, 0.1954, 0.3362), (-0.007998, 0.2154, 0.3362), (-0.007998, 0.2154, 0.4073), (-0.08973, 0.1954, 0.4073), (-0.1576, 0.1457, 0.4073), (-0.2012, 0.07375, 0.4073), (-0.214, -0.009406, 0.4073), (-0.194, -0.09113, 0.4073), (-0.1443, -0.159, 0.4073), (-0.07235, -0.2026, 0.4073), (0.01081, -0.2154, 0.4073), (0.09254, -0.1954, 0.4073), (0.1604, -0.1457, 0.4073), (0.204, -0.07375, 0.4073), (0.2168, 0.009406, 0.4073), (0.1968, 0.09113, 0.4073), (0.1471, 0.159, 0.4073), (0.07516, 0.2026, 0.4073), (-0.003205, 0.08633, 0.4073), (-0.03595, 0.07831, 0.4073), (-0.06314, 0.05838, 0.4073), (-0.08063, 0.02955, 0.4073), (-0.08576, -0.003769, 0.4073), (-0.07775, -0.03652, 0.4073), (-0.05781, -0.06371, 0.4073), (-0.02899, -0.0812, 0.4073), (0.004333, -0.08633, 0.4073), (0.03708, -0.07831, 0.4073), (0.06427, -0.05838, 0.4073), (0.08176, -0.02955, 0.4073), (0.08689, 0.003769, 0.4073), (0.07888, 0.03652, 0.4073), (0.05894, 0.06371, 0.4073), (0.03012, 0.0812, 0.4073), (0.0005644, 1.024e-08, 0.4073), (-0.4619, 0.4619, 0.2937), (-0.6034, 0.25, 0.2937), (-0.6532, -7.925e-09, 0.2937), (-0.6034, -0.25, 0.2937), (-0.4619, -0.4619, 0.2937), (-0.25, -0.6034, 0.2937), (1.143e-07, -0.6532, 0.2937), (0.25, -0.6034, 0.2937), (0.4619, -0.4619, 0.2937), (0.6034, -0.25, 0.2937), (0.6532, -4.426e-08, 0.2937), (0.6034, 0.25, 0.2937), (0.4619, 0.4619, 0.2937), (0.25, 0.6034, 0.2937), (1.571e-08, 0.6532, 0.2937), (-0.25, 0.6034, 0.2937), (0.1673, 0.4597, 0.2937), (0.3305, 0.3607, 0.2937), (0.4434, 0.2067, 0.2937), (0.4887, 0.02134, 0.2937), (0.4597, -0.1673, 0.2937), (0.3607, -0.3305, 0.2937), (0.2067, -0.4434, 0.2937), (0.02134, -0.4887, 0.2937), (-0.1673, -0.4597, 0.2937), (-0.3305, -0.3607, 0.2937), (-0.4434, -0.2067, 0.2937), (-0.4887, -0.02134, 0.2937), (-0.4597, 0.1673, 0.2937), (-0.3607, 0.3305, 0.2937), (-0.2067, 0.4434, 0.2937), (-0.02134, 0.4887, 0.2937), (0.07516, 0.2026, 0.2937), (0.1471, 0.159, 0.2937), (0.1968, 0.09113, 0.2937), (0.2168, 0.009406, 0.2937), (0.204, -0.07375, 0.2937), (0.1604, -0.1457, 0.2937), (0.09254, -0.1954, 0.2937), (0.01081, -0.2154, 0.2937), (-0.07235, -0.2026, 0.2937), (-0.1443, -0.159, 0.2937), (-0.194, -0.09113, 0.2937), (-0.214, -0.009406, 0.2937), (-0.2012, 0.07375, 0.2937), (-0.1576, 0.1457, 0.2937), (-0.08973, 0.1954, 0.2937), (-0.007998, 0.2154, 0.2937), (-0.003205, 0.08633, -0.2737), (-0.03595, 0.07831, -0.2737), (-0.06314, 0.05838, -0.2737), (-0.08063, 0.02955, -0.2737), (-0.08576, -0.003769, -0.2737), (-0.07775, -0.03652, -0.2737), (-0.05781, -0.06371, -0.2737), (-0.02899, -0.0812, -0.2737), (0.004333, -0.08633, -0.2737), (0.03708, -0.07831, -0.2737), (0.06427, -0.05838, -0.2737), (0.08176, -0.02955, -0.2737), (0.08689, 0.003769, -0.2737), (0.07888, 0.03652, -0.2737), (0.05894, 0.06371, -0.2737), (0.03012, 0.0812, -0.2737), (-1.133e-08, 0.6608, -0.4016), (0.2529, 0.6105, -0.4016), (0.4672, 0.4672, -0.4016), (0.6105, 0.2529, -0.4016), (0.6608, -1.755e-08, -0.4016), (0.6105, -0.2529, -0.4016), (0.4672, -0.4672, -0.4016), (0.2529, -0.6105, -0.4016), (8.844e-08, -0.6608, -0.4016), (-0.2529, -0.6105, -0.4016), (-0.4672, -0.4672, -0.4016), (-0.6105, -0.2529, -0.4016), (-0.6608, 1.921e-08, -0.4016), (-0.6105, 0.2529, -0.4016), (-0.4672, 0.4672, -0.4016), (-0.2529, 0.6105, -0.4016), (-8.968e-09, 0.6067, -0.4016), (0.2322, 0.5605, -0.4016), (0.429, 0.429, -0.4016), (0.5605, 0.2322, -0.4016), (0.6067, -1.755e-08, -0.4016), (0.5605, -0.2322, -0.4016), (0.429, -0.429, -0.4016), (0.2322, -0.5605, -0.4016), (8.264e-08, -0.6067, -0.4016), (-0.2322, -0.5605, -0.4016), (-0.429, -0.429, -0.4016), (-0.5605, -0.2322, -0.4016), (-0.6067, 1.62e-08, -0.4016), (-0.5605, 0.2322, -0.4016), (-0.429, 0.429, -0.4016), (-0.2322, 0.5605, -0.4016), (-1.427e-08, 0.6067, -0.2802), (0.2322, 0.5605, -0.2802), (0.429, 0.429, -0.2802), (0.5605, 0.2322, -0.2802), (0.6067, -1.225e-08, -0.2802), (0.5605, -0.2322, -0.2802), (0.429, -0.429, -0.2802), (0.2322, -0.5605, -0.2802), (7.734e-08, -0.6067, -0.2802), (-0.2322, -0.5605, -0.2802), (-0.429, -0.429, -0.2802), (-0.5605, -0.2322, -0.2802), (-0.6067, 2.151e-08, -0.2802), (-0.5605, 0.2322, -0.2802), (-0.429, 0.429, -0.2802), (-0.2322, 0.5605, -0.2802), (-0.06284, 0.1369, 0.4073), (-0.1104, 0.102, 0.4073), (0.1519, 0.006588, 0.4073), (0.1379, 0.06383, 0.4073), (0.05264, 0.1419, 0.4073), (-0.005601, 0.1509, 0.4073), (0.1123, -0.102, 0.4073), (0.1429, -0.05165, 0.4073), (0.007574, -0.1509, 0.4073), (0.06481, -0.1369, 0.4073), (-0.101, -0.1113, 0.4073), (-0.05067, -0.1419, 0.4073), (-0.1499, -0.006588, 0.4073), (-0.1359, -0.06383, 0.4073), (-0.1409, 0.05165, 0.4073), (0.103, 0.1113, 0.4073), (-0.003205, 0.08633, 0.3596), (-0.03595, 0.07831, 0.3596), (-0.06314, 0.05838, 0.3596), (-0.08063, 0.02955, 0.3596), (-0.08576, -0.003769, 0.3596), (-0.07775, -0.03652, 0.3596), (-0.05781, -0.06371, 0.3596), (-0.02899, -0.0812, 0.3596), (0.004333, -0.08633, 0.3596), (0.03708, -0.07831, 0.3596), (0.06427, -0.05838, 0.3596), (0.08176, -0.02955, 0.3596), (0.08689, 0.003769, 0.3596), (0.07888, 0.03652, 0.3596), (0.05894, 0.06371, 0.3596), (0.03012, 0.0812, 0.3596), (-0.06284, 0.1369, 0.3596), (-0.1104, 0.102, 0.3596), (0.1519, 0.006588, 0.3596), (0.1379, 0.06383, 0.3596), (0.05264, 0.1419, 0.3596), (-0.005601, 0.1509, 0.3596), (0.1123, -0.102, 0.3596), (0.1429, -0.05165, 0.3596), (0.007574, -0.1509, 0.3596), (0.06481, -0.1369, 0.3596), (-0.101, -0.1113, 0.3596), (-0.05067, -0.1419, 0.3596), (-0.1499, -0.006588, 0.3596), (-0.1359, -0.06383, 0.3596), (-0.1409, 0.05165, 0.3596), (0.103, 0.1113, 0.3596), (0.006113, 0.7269, -0.4337), (0.01924, 0.7142, 0.413), (0.2725, 0.6739, -0.4337), (0.2555, 0.6672, 0.413), (0.5183, 0.5097, -0.4337), (0.5186, 0.4914, 0.413), (0.6692, 0.2838, -0.4337), (0.6525, 0.2911, 0.413), (0.7269, -0.006113, -0.4337), (0.7142, -0.01924, 0.413), (0.6739, -0.2725, -0.4337), (0.6672, -0.2555, 0.413), (0.5097, -0.5183, -0.4337), (0.4914, -0.5186, 0.413), (0.2838, -0.6692, -0.4337), (0.2911, -0.6525, 0.413), (-0.006113, -0.7269, -0.4337), (-0.01924, -0.7142, 0.413), (-0.2725, -0.6739, -0.4337), (-0.2555, -0.6672, 0.413), (-0.5183, -0.5097, -0.4337), (-0.5186, -0.4914, 0.413), (-0.6692, -0.2838, -0.4337), (-0.6525, -0.2911, 0.413), (-0.7269, 0.006113, -0.4337), (-0.7142, 0.01924, 0.413), (-0.6739, 0.2725, -0.4337), (-0.6672, 0.2555, 0.413), (-0.5097, 0.5183, -0.4337), (-0.4914, 0.5186, 0.413), (-0.2838, 0.6692, -0.4337), (-0.2911, 0.6525, 0.413), (0.006113, 0.8179, -0.1701), (0.006113, 0.8179, 0.1701), (0.3074, 0.758, 0.1701), (0.3074, 0.758, -0.1701), (0.5827, 0.574, 0.1701), (0.5827, 0.574, -0.1701), (0.7533, 0.3187, 0.1701), (0.7533, 0.3187, -0.1701), (0.8179, -0.006113, 0.1701), (0.8179, -0.006113, -0.1701), (0.758, -0.3074, 0.1701), (0.758, -0.3074, -0.1701), (0.574, -0.5827, 0.1701), (0.574, -0.5827, -0.1701), (0.3187, -0.7533, 0.1701), (0.3187, -0.7533, -0.1701), (-0.006113, -0.8179, 0.1701), (-0.006113, -0.8179, -0.1701), (-0.3074, -0.758, 0.1701), (-0.3074, -0.758, -0.1701), (-0.5827, -0.574, 0.1701), (-0.5827, -0.574, -0.1701), (-0.7533, -0.3187, 0.1701), (-0.7533, -0.3187, -0.1701), (-0.8179, 0.006113, 0.1701), (-0.8179, 0.006113, -0.1701), (-0.758, 0.3074, 0.1701), (-0.758, 0.3074, -0.1701), (-0.574, 0.5827, 0.1701), (-0.574, 0.5827, -0.1701), (-0.3187, 0.7533, 0.1701), (-0.3187, 0.7533, -0.1701)], [], [(58, 56, 377, 379), (34, 3, 5, 36), (25, 27, 348, 346), (38, 7, 9, 40), (1, 3, 324, 322), (42, 11, 13, 44), (44, 13, 334, 365), (46, 15, 17, 48), (50, 48, 369, 371), (50, 19, 21, 52), (63, 30, 351, 384), (54, 23, 25, 56), (5, 7, 328, 326), (58, 27, 29, 60), (27, 25, 76, 77), (62, 31, 1, 33), (20, 53, 374, 341), (5, 3, 65, 66), (57, 59, 380, 378), (32, 33, 34, 35), (2, 35, 37, 4), (35, 34, 36, 37), (36, 5, 326, 357), (37, 36, 38, 39), (6, 39, 41, 8), (39, 38, 40, 41), (43, 10, 331, 364), (41, 40, 42, 43), (10, 43, 45, 12), (43, 42, 44, 45), (42, 40, 361, 363), (45, 44, 46, 47), (14, 47, 49, 16), (47, 46, 48, 49), (26, 24, 345, 347), (49, 48, 50, 51), (18, 51, 53, 20), (51, 50, 52, 53), (2, 0, 321, 323), (53, 52, 54, 55), (22, 55, 57, 24), (55, 54, 56, 57), (27, 58, 379, 348), (57, 56, 58, 59), (26, 59, 61, 28), (59, 58, 60, 61), (30, 63, 32, 0), (63, 62, 33, 32), (62, 60, 381, 383), (61, 60, 62, 63), (11, 9, 68, 69), (1, 31, 79, 64), (3, 1, 64, 65), (17, 15, 71, 72), (23, 21, 74, 75), (7, 5, 66, 67), (29, 27, 77, 78), (13, 11, 69, 70), (19, 17, 72, 73), (25, 23, 75, 76), (9, 7, 67, 68), (31, 29, 78, 79), (15, 13, 70, 71), (21, 19, 73, 74), (68, 67, 83, 84), (79, 78, 94, 95), (66, 65, 81, 82), (77, 76, 92, 93), (75, 74, 90, 91), (73, 72, 88, 89), (71, 70, 86, 87), (69, 68, 84, 85), (64, 79, 95, 80), (67, 66, 82, 83), (78, 77, 93, 94), (65, 64, 80, 81), (76, 75, 91, 92), (74, 73, 89, 90), (72, 71, 87, 88), (70, 69, 85, 86), (85, 84, 100, 101), (83, 99, 180, 172), (83, 82, 98, 99), (114, 98, 179, 195), (81, 80, 96, 97), (127, 112, 193, 208), (92, 91, 164, 163), (87, 103, 184, 168), (93, 109, 190, 162), (124, 108, 189, 205), (95, 94, 110, 111), (85, 101, 182, 170), (93, 92, 108, 109), (91, 90, 106, 107), (89, 88, 104, 105), (87, 86, 102, 103), (113, 114, 195, 194), (116, 100, 181, 197), (111, 110, 126, 127), (123, 124, 205, 204), (109, 108, 124, 125), (107, 106, 122, 123), (105, 104, 120, 121), (103, 102, 118, 119), (101, 100, 116, 117), (88, 87, 168, 167), (99, 98, 114, 115), (91, 107, 188, 164), (97, 96, 112, 113), (105, 121, 202, 186), (95, 111, 192, 176), (126, 110, 191, 207), (121, 120, 135, 134), (123, 122, 133, 132), (125, 124, 131, 130), (114, 113, 142, 141), (127, 126, 129, 128), (116, 115, 140, 139), (118, 117, 138, 137), (120, 119, 136, 135), (122, 121, 134, 133), (124, 123, 132, 131), (113, 112, 143, 142), (126, 125, 130, 129), (115, 114, 141, 140), (112, 127, 128, 143), (117, 116, 139, 138), (119, 118, 137, 136), (274, 287, 319, 306), (158, 157, 302, 303), (147, 146, 291, 292), (278, 273, 305, 310), (149, 148, 293, 294), (273, 274, 306, 305), (282, 279, 311, 314), (151, 150, 295, 296), (277, 278, 310, 309), (286, 283, 315, 318), (153, 152, 297, 298), (281, 282, 314, 313), (288, 277, 309, 320), (155, 154, 299, 300), (144, 159, 304, 289), (285, 286, 318, 317), (153, 154, 160), (155, 156, 160), (144, 145, 160), (157, 158, 160), (146, 147, 160), (148, 149, 160), (150, 151, 160), (152, 153, 160), (154, 155, 160), (159, 144, 160), (156, 157, 160), (145, 146, 160), (158, 159, 160), (147, 148, 160), (149, 150, 160), (151, 152, 160), (82, 81, 174, 173), (117, 118, 199, 198), (120, 104, 185, 201), (106, 90, 165, 187), (99, 115, 196, 180), (100, 84, 171, 181), (80, 95, 176, 175), (107, 123, 204, 188), (81, 97, 178, 174), (86, 85, 170, 169), (121, 122, 203, 202), (102, 86, 169, 183), (118, 102, 183, 199), (97, 113, 194, 178), (98, 82, 173, 179), (103, 119, 200, 184), (89, 105, 186, 166), (90, 89, 166, 165), (125, 126, 207, 206), (111, 127, 208, 192), (96, 80, 175, 177), (115, 116, 197, 196), (122, 106, 187, 203), (108, 92, 163, 189), (94, 93, 162, 161), (101, 117, 198, 182), (109, 125, 206, 190), (110, 94, 161, 191), (84, 83, 172, 171), (119, 120, 201, 200), (112, 96, 177, 193), (104, 88, 167, 185), (149, 148, 213, 214), (147, 146, 211, 212), (158, 157, 222, 223), (145, 144, 209, 210), (156, 155, 220, 221), (154, 153, 218, 219), (152, 151, 216, 217), (150, 149, 214, 215), (148, 147, 212, 213), (159, 158, 223, 224), (146, 145, 210, 211), (157, 156, 221, 222), (144, 159, 224, 209), (155, 154, 219, 220), (153, 152, 217, 218), (151, 150, 215, 216), (8, 10, 230, 229), (30, 0, 225, 240), (0, 2, 226, 225), (14, 16, 233, 232), (20, 22, 236, 235), (4, 6, 228, 227), (26, 28, 239, 238), (10, 12, 231, 230), (16, 18, 234, 233), (22, 24, 237, 236), (6, 8, 229, 228), (28, 30, 240, 239), (12, 14, 232, 231), (18, 20, 235, 234), (2, 4, 227, 226), (24, 26, 238, 237), (227, 228, 244, 243), (238, 239, 255, 254), (225, 226, 242, 241), (236, 237, 253, 252), (234, 235, 251, 250), (232, 233, 249, 248), (230, 231, 247, 246), (228, 229, 245, 244), (239, 240, 256, 255), (226, 227, 243, 242), (237, 238, 254, 253), (235, 236, 252, 251), (233, 234, 250, 249), (231, 232, 248, 247), (229, 230, 246, 245), (240, 225, 241, 256), (244, 245, 261, 260), (255, 256, 272, 271), (242, 243, 259, 258), (253, 254, 270, 269), (251, 252, 268, 267), (249, 250, 266, 265), (247, 248, 264, 263), (245, 246, 262, 261), (256, 241, 257, 272), (243, 244, 260, 259), (254, 255, 271, 270), (241, 242, 258, 257), (252, 253, 269, 268), (250, 251, 267, 266), (248, 249, 265, 264), (246, 247, 263, 262), (129, 130, 274, 273), (140, 141, 276, 275), (143, 128, 278, 277), (138, 139, 280, 279), (136, 137, 282, 281), (134, 135, 284, 283), (132, 133, 286, 285), (130, 131, 287, 274), (141, 142, 288, 276), (128, 129, 273, 278), (139, 140, 275, 280), (137, 138, 279, 282), (135, 136, 281, 284), (133, 134, 283, 286), (131, 132, 285, 287), (142, 143, 277, 288), (305, 306, 291, 290), (307, 308, 302, 301), (309, 310, 289, 304), (311, 312, 300, 299), (313, 314, 298, 297), (315, 316, 296, 295), (317, 318, 294, 293), (306, 319, 292, 291), (308, 320, 303, 302), (310, 305, 290, 289), (312, 307, 301, 300), (314, 311, 299, 298), (316, 313, 297, 296), (318, 315, 295, 294), (319, 317, 293, 292), (320, 309, 304, 303), (145, 144, 289, 290), (156, 155, 300, 301), (283, 284, 316, 315), (154, 153, 298, 299), (287, 285, 317, 319), (279, 280, 312, 311), (152, 151, 296, 297), (284, 281, 313, 316), (275, 276, 308, 307), (150, 149, 294, 295), (280, 275, 307, 312), (148, 147, 292, 293), (159, 158, 303, 304), (276, 288, 320, 308), (146, 145, 290, 291), (157, 156, 301, 302), (354, 322, 324, 355), (357, 326, 328, 359), (361, 330, 332, 363), (365, 334, 336, 367), (369, 338, 340, 371), (373, 342, 344, 375), (377, 346, 348, 379), (381, 350, 352, 383), (321, 353, 356, 323), (325, 358, 360, 327), (329, 362, 364, 331), (333, 366, 368, 335), (337, 370, 372, 339), (341, 374, 376, 343), (345, 378, 380, 347), (349, 382, 384, 351), (22, 20, 341, 343), (52, 21, 342, 373), (39, 6, 327, 360), (16, 49, 370, 337), (33, 1, 322, 354), (59, 26, 347, 380), (60, 29, 350, 381), (7, 38, 359, 328), (21, 23, 344, 342), (37, 39, 360, 358), (18, 16, 337, 339), (15, 46, 367, 336), (35, 2, 323, 356), (45, 47, 368, 366), (12, 45, 366, 333), (55, 22, 343, 376), (23, 54, 375, 344), (0, 32, 353, 321), (38, 36, 357, 359), (53, 55, 376, 374), (17, 19, 340, 338), (31, 62, 383, 352), (46, 44, 365, 367), (14, 12, 333, 335), (40, 9, 330, 361), (8, 41, 362, 329), (54, 52, 373, 375), (48, 17, 338, 369), (51, 18, 339, 372), (28, 61, 382, 349), (13, 15, 336, 334), (56, 25, 346, 377), (10, 8, 329, 331), (3, 34, 355, 324), (4, 37, 358, 325), (30, 28, 349, 351), (32, 35, 356, 353), (47, 14, 335, 368), (11, 42, 363, 332), (61, 63, 384, 382), (24, 57, 378, 345), (41, 43, 364, 362), (9, 11, 332, 330), (19, 50, 371, 340), (34, 33, 354, 355), (6, 4, 325, 327), (29, 31, 352, 350), (49, 51, 372, 370)])
me_cylinder.polygons.foreach_set('use_smooth', [True] * 368)
me_cylinder.polygons.foreach_set('material_index', [1, 1, 1, 1, 1, 1, 1, 1, 1, 1, 1, 1, 1, 1, 0, 1, 1, 0, 1, 1, 1, 1, 1, 1, 1, 1, 1, 1, 1, 1, 1, 1, 1, 1, 1, 1, 1, 1, 1, 1, 1, 1, 1, 1, 1, 1, 1, 1, 1, 1, 0, 0, 0, 0, 0, 0, 0, 0, 0, 0, 0, 0, 0, 0, 0, 0, 0, 0, 0, 0, 0, 0, 0, 0, 0, 0, 0, 0, 0, 0, 0, 0, 0, 0, 0, 0, 0, 0, 0, 0, 0, 0, 0, 0, 0, 0, 0, 0, 0, 0, 0, 0, 0, 0, 0, 0, 0, 0, 0, 0, 0, 0, 0, 0, 0, 0, 0, 0, 0, 0, 0, 0, 0, 0, 0, 0, 0, 0, 0, 0, 0, 0, 0, 0, 0, 0, 0, 0, 0, 0, 0, 0, 0, 0, 0, 0, 0, 0, 0, 0, 0, 0, 0, 0, 0, 0, 0, 0, 0, 0, 0, 0, 0, 0, 0, 0, 0, 0, 0, 0, 0, 0, 0, 0, 0, 0, 0, 0, 0, 0, 0, 0, 0, 0, 0, 0, 0, 0, 0, 0, 0, 0, 0, 0, 0, 0, 0, 0, 0, 0, 0, 0, 0, 0, 0, 0, 0, 0, 1, 1, 1, 1, 1, 1, 1, 1, 1, 1, 1, 1, 1, 1, 1, 1, 1, 1, 1, 1, 1, 1, 1, 1, 1, 1, 1, 1, 1, 1, 1, 1, 0, 0, 0, 0, 0, 0, 0, 0, 0, 0, 0, 0, 0, 0, 0, 0, 0, 0, 0, 0, 0, 0, 0, 0, 0, 0, 0, 0, 0, 0, 0, 0, 0, 0, 0, 0, 0, 0, 0, 0, 0, 0, 0, 0, 0, 0, 0, 0, 0, 0, 0, 0, 0, 0, 0, 0, 0, 0, 0, 0, 0, 0, 0, 0, 1, 1, 1, 1, 1, 1, 1, 1, 1, 1, 1, 1, 1, 1, 1, 1, 1, 1, 1, 1, 1, 1, 1, 1, 1, 1, 1, 1, 1, 1, 1, 1, 1, 1, 1, 1, 1, 1, 1, 1, 1, 1, 1, 1, 1, 1, 1, 1, 1, 1, 1, 1, 1, 1, 1, 1, 1, 1, 1, 1, 1, 1, 1, 1])
me_cylinder.materials.append(mat_graymetal)
me_cylinder.materials.append(mat_carbon)
me_cylinder.use_remesh_preserve_volume = False
me_cylinder.use_remesh_preserve_attributes = False
me_cylinder.use_mirror_vertex_groups = False
me_cylinder.update()
me_sidedoors = bpy.data.meshes.new('SideDoors')
me_sidedoors.from_pydata([(0.0, -0.5198, 1.849), (1.161, 4.565, 0.4753), (1.963, -4.903, 0.1906), (2.333, 0.1216, 0.4122), (1.449, 0.3625, 1.845), (0.9113, 4.662, 1.889), (0.0, 4.706, 1.889), (0.0, 4.536, 0.4753), (0.0, -4.903, 0.1735), (0.0, 0.1163, 2.236), (1.208, 0.6366, 2.236), (0.889, 4.359, 2.164), (0.0, 4.515, 2.164), (2.326, 2.029, 0.3865), (1.943, 2.059, 1.854), (1.656, 2.367, 2.432), (1.999, 0.1311, 1.456), (0.9385, 4.922, 1.439), (2.171, -4.607, 1.631), (0.0, 4.93, 1.439), (0.0, -4.794, 1.605), (2.032, 1.993, 1.525), (1.937, 0.1779, 1.661), (0.8519, 4.818, 1.664), (2.19, -4.679, 1.675), (0.0, 4.818, 1.664), (0.0, -4.84, 1.62), (2.012, 1.956, 1.663), (2.16, 3.358, 2.122), (0.0, 3.451, 2.33), (1.874, 3.399, 2.33), (2.25, 3.338, 2.044), (1.607, 4.574, 0.4511), (1.673, 4.042, 2.003), (0.0, 4.02, 2.247), (1.534, 3.931, 2.247), (1.87, 4.559, 1.374), (1.807, 4.307, 1.772), (1.97, -2.425, 1.972), (2.432, -1.516, 0.3463), (2.334, -2.176, 1.168), (2.195, -2.611, 1.672), (2.1, -0.9548, 1.184), (2.037, -1.177, 1.666), (2.383, -1.031, 0.4349), (0.9493, -0.3991, 1.849), (0.5096, 4.706, 1.875), (0.8282, -4.983, 0.1906), (0.7835, 4.536, 0.4882), (0.6881, 0.1669, 2.236), (0.4527, 4.486, 2.164), (0.5965, 4.93, 1.434), (2.024, -4.835, 0.7879), (0.5531, 4.818, 1.654), (0.0, -4.881, 0.4611), (1.159, 3.377, 2.33), (0.8519, 3.909, 2.247), (1.067, 4.859, 1.002), (2.058, -4.929, 0.7633), (0.0, 4.859, 1.002), (0.0, -4.929, 0.4656), (2.322, 2.043, 1.005), (1.727, 4.614, 0.9547), (2.432, -1.777, 0.7402), (0.6809, 4.859, 1.005), (0.8549, -4.965, 0.5883), (2.09, -1.478, 1.221), (2.13, -1.979, 1.669), (1.837, -1.733, 1.941), (2.412, -1.354, 0.4075), (2.412, -1.628, 0.7801), (1.734, 1.63, 1.853), (0.0, 0.7797, 2.346), (1.556, 1.836, 2.379), (1.952, 1.461, 1.478), (1.843, 1.467, 1.613), (0.6508, 0.8521, 2.346), (2.024, -0.6249, 1.433), (1.987, -0.4997, 1.664), (1.419, -0.06567, 1.865), (2.358, -0.4549, 0.4235), (0.0, -0.9596, 2.036), (1.809, 0.1216, 0.4122), (0.7004, 4.684, 1.889), (1.483, -4.943, 0.1906), (0.9139, 4.539, 0.4753), (0.6708, 4.423, 2.164), (1.811, 2.011, 0.3635), (0.8469, -4.918, 0.5827), (1.496, -4.901, 0.6773), (1.743, 2.894, 0.4198), (1.44, 4.145, 0.4475), (1.886, -1.738, 0.3196), (1.847, -1.032, 0.4295), (1.199, -0.01701, 1.849), (0.9993, 0.4018, 2.236), (1.305, 2.212, 2.408), (0.7392, 4.926, 1.439), (0.6809, 4.818, 1.664), (1.516, 3.388, 2.33), (1.135, 3.92, 2.247), (0.8275, 4.859, 1.002), (1.51, -4.947, 0.6836), (1.87, -1.466, 0.3771), (1.805, 1.53, 0.3767), (1.148, 1.218, 2.346), (1.828, -0.4552, 0.4209), (1.192, -0.4098, 1.958), (2.389, 2.348, 0.3903), (2.079, 2.812, 2.031), (0.0, 2.707, 2.359), (1.793, 2.99, 2.382), (2.35, 2.327, 1.289), (2.228, 2.558, 1.785), (1.068, 2.775, 2.359), (2.432, 2.284, 0.9301), (1.741, 2.372, 0.3989), (1.436, 2.95, 2.359), (1.916, 3.7, 2.062), (0.0, 3.736, 2.288), (1.704, 3.665, 2.288), (2.178, 3.747, 1.973), (1.005, 3.643, 2.288), (1.731, 3.632, 0.4337), (1.355, 3.654, 2.288), (1.944, 4.515, 0.9606), (1.717, 4.485, 0.4301), (1.777, 3.895, 2.028), (0.0, 3.898, 2.265), (1.607, 3.817, 2.265), (2.084, 4.412, 1.376), (2.065, 4.065, 1.842), (0.9177, 3.795, 2.265), (1.725, 3.976, 0.4416), (1.235, 3.806, 2.265), (2.45, 2.391, 0.9561), (2.398, 2.449, 0.4005), (2.119, 3.081, 2.076), (0.0, 3.182, 2.345), (1.833, 3.212, 2.345), (2.401, 2.468, 1.341), (2.278, 2.827, 1.913), (1.116, 3.13, 2.345), (1.75, 2.532, 0.4092), (1.475, 3.165, 2.345), (2.258, 3.333, 1.938), (1.743, 2.899, 0.4759), (2.172, 3.718, 1.909), (1.732, 3.574, 0.4885), (1.946, 4.432, 0.9681), (1.718, 4.411, 0.4853), (2.072, 4.35, 1.324), (2.071, 4.023, 1.775), (1.726, 3.915, 0.4958), (2.413, 2.487, 0.964), (2.353, 2.487, 0.4584), (2.368, 2.57, 1.303), (2.289, 2.883, 1.817), (1.749, 2.565, 0.4663), (2.037, -2.881, 1.993), (2.354, -2.807, 0.2891), (2.424, -2.845, 1.174), (2.298, -3.196, 1.672), (2.419, -2.785, 0.6896), (1.787, -2.781, 0.2838), (2.38, -4.675, 0.3067), (2.492, -4.735, 1.169), (2.393, -4.3, 1.713), (1.563, -4.468, 0.2024), (2.458, -4.79, 0.6597), (2.112, -3.4, 2.016), (2.367, -2.855, 0.3174), (2.208, -3.26, 1.589), (2.325, -3.703, 1.783), (1.675, -3.483, 0.2431), (2.328, -2.911, 1.146), (2.383, -2.844, 0.7016), (1.764, -2.831, 0.3124), (2.348, -4.65, 0.3211), (2.432, -4.667, 1.127), (2.338, -4.289, 1.627), (1.552, -4.429, 0.2353), (2.399, -4.709, 0.6636), (2.273, -3.733, 1.698), (1.658, -3.495, 0.2739), (0.0, 4.511, 2.13), (1.238, 0.6727, 2.167), (0.8966, 4.371, 2.13), (0.0, 0.1156, 2.167), (1.684, 2.37, 2.336), (1.898, 3.384, 2.302), (1.546, 3.926, 2.216), (0.463, 4.485, 2.112), (0.6938, 0.1741, 2.167), (1.572, 1.861, 2.29), (1.027, 0.4234, 2.167), (0.6828, 4.428, 2.13), (1.819, 3.0, 2.316), (1.722, 3.655, 2.259), (1.621, 3.81, 2.234), (1.858, 3.189, 2.309), (1.424, 0.4009, 1.886), (0.0, -0.4458, 1.886), (0.0, 4.684, 1.917), (0.9096, 4.628, 1.917), (1.913, 2.095, 1.91), (2.129, 3.361, 2.143), (1.658, 4.028, 2.027), (0.5042, 4.681, 1.903), (0.9338, -0.3323, 1.886), (1.715, 1.657, 1.904), (1.179, 0.03431, 1.886), (0.6984, 4.654, 1.917), (2.049, 2.834, 2.065), (1.894, 3.695, 2.085), (1.759, 3.885, 2.052), (2.088, 3.093, 2.103), (0.7082, 4.859, 1.01), (0.9367, 1.123, 2.346), (1.029, -0.6701, 2.036), (1.394, 0.1216, 0.4122), (0.5369, 4.702, 1.881), (1.01, -4.975, 0.1906), (0.8116, 4.536, 0.4935), (0.4846, 4.473, 2.164), (1.396, 2.021, 0.3635), (1.035, -4.914, 0.6102), (2.124, -4.695, 1.358), (1.421, 3.11, 0.4198), (1.149, 4.056, 0.4475), (1.453, -1.914, 0.2984), (1.423, -1.032, 0.4253), (1.001, -0.3197, 1.849), (0.8336, 0.2157, 2.236), (1.211, 2.029, 2.408), (0.6238, 4.929, 1.439), (0.5804, 4.818, 1.66), (1.233, 3.379, 2.33), (0.9228, 3.911, 2.247), (1.045, -4.961, 0.6159), (1.441, -1.555, 0.3531), (1.391, 1.531, 0.3767), (1.408, -0.4554, 0.4187), (1.358, 2.689, 2.359), (1.399, 2.549, 0.3989), (1.078, 3.645, 2.288), (1.401, 3.715, 0.4337), (0.9893, 3.797, 2.265), (1.276, 3.93, 0.4416), (1.191, 3.137, 2.345), (1.404, 2.759, 0.4092), (1.344, -2.716, 0.2678), (1.098, -4.401, 0.1982), (1.221, -3.529, 0.233), (0.4903, 4.474, 2.117), (0.8601, 0.2259, 2.167), (0.5315, 4.675, 1.908), (0.9847, -0.2555, 1.887), (2.386, -1.111, 0.8169), (2.099, -1.06, 1.232), (2.048, -1.271, 1.667), (2.386, -1.069, 0.4317), (1.85, -1.083, 0.4234), (1.425, -1.093, 0.4169), (0.0, 0.7797, 2.214), (0.6508, 0.8521, 2.214), (0.0, 2.707, 2.228), (1.068, 2.775, 2.228), (0.9367, 1.123, 2.214), (1.211, 2.029, 2.277), (1.358, 2.689, 2.228), (1.97, -2.425, 1.865), (1.837, -1.733, 1.834), (1.635, -0.8568, 1.796), (2.037, -2.881, 1.886), (2.112, -3.4, 1.91), (1.485, -4.707, 1.537), (2.156, -4.863, 1.378), (1.192, -0.4098, 1.854), (0.9422, -4.761, 1.631), (1.087, -4.749, 1.466), (0.903, -4.885, 1.117), (0.0, -0.9596, 1.932), (1.071, -4.877, 1.048), (1.491, -4.848, 1.155), (2.192, -4.483, 1.629), (1.987, -4.711, 0.7946), (0.0, -4.711, 0.5221), (0.8854, -4.744, 0.6344), (1.485, -4.728, 0.7217), (1.059, -4.741, 0.6597), (2.161, -4.735, 1.36), (2.118, -4.746, 1.348), (2.024, -4.876, 0.8084), (2.172, -4.646, 1.659), (2.328, 1.528, 0.3767), (2.383, -1.043, 0.8218), (2.18, 0.1423, 0.4454), (2.174, 1.922, 0.4214), (1.868, 0.1512, 1.419), (1.899, 1.889, 1.484), (1.963, -0.8624, 1.165), (2.227, -0.9339, 0.4666), (2.17, 1.936, 0.999), (1.825, 1.392, 1.44), (1.891, -0.5545, 1.398), (2.203, -0.3958, 0.456), (2.176, 1.456, 0.4122), (2.227, -0.9446, 0.8277), (2.145, 0.1423, 0.4454), (2.139, 1.921, 0.4214), (1.833, 0.1512, 1.419), (1.864, 1.889, 1.484), (1.928, -0.8624, 1.165), (2.192, -0.9339, 0.4666), (2.135, 1.936, 0.999), (1.79, 1.392, 1.44), (1.856, -0.5545, 1.398), (2.168, -0.3958, 0.456), (2.141, 1.456, 0.4122), (2.192, -0.9446, 0.8277), (1.331, 0.5367, 2.027), (0.0, -0.1645, 2.027), (0.0, 4.597, 2.024), (0.9031, 4.5, 2.024), (1.798, 2.233, 2.123), (2.014, 3.373, 2.223), (1.602, 3.977, 2.122), (0.4836, 4.583, 2.007), (0.8752, -0.07861, 2.027), (1.643, 1.758, 2.097), (1.103, 0.2291, 2.027), (0.6906, 4.541, 2.024), (1.934, 2.917, 2.19), (1.808, 3.675, 2.172), (1.69, 3.847, 2.143), (1.973, 3.141, 2.206), (0.5109, 4.574, 2.013), (0.9225, -0.01471, 2.027), (1.238, 0.6725, 2.167), (1.027, 0.4234, 2.167), (0.8165, 0.1743, 2.167), (0.0, 0.1159, 2.167), (1.571, 1.86, 2.29), (0.8603, 0.2261, 2.167), (1.643, 1.759, 2.097), (1.424, 0.4009, 1.887), (1.179, 0.03469, 1.887), (0.9339, -0.3316, 1.887), (0.0, -0.4449, 1.887), (1.714, 1.656, 1.904), (0.9847, -0.2562, 1.886), (1.224, 0.66, 2.159), (0.0, 0.1403, 2.159), (0.7081, 0.1949, 2.159), (1.535, 1.768, 2.274), (1.027, 0.4274, 2.159), (1.398, 0.4064, 1.897), (0.0, -0.3833, 1.897), (0.9402, -0.2775, 1.897), (1.669, 1.578, 1.913), (1.169, 0.06447, 1.897), (0.8715, 0.2432, 2.159), (1.602, 1.673, 2.093), (0.9877, -0.2065, 1.897), (0.9865, -0.2271, 1.893), (1.619, 1.709, 2.095), (1.23, 0.6652, 2.162), (1.027, 0.4257, 2.162), (0.8247, 0.1862, 2.162), (0.0, 0.1301, 2.162), (1.551, 1.807, 2.281), (0.8668, 0.236, 2.162), (1.409, 0.4041, 1.893), (1.173, 0.05195, 1.893), (0.9375, -0.3002, 1.893), (0.0, -0.4092, 1.893), (1.688, 1.611, 1.909), (0.2652, 4.93, 1.439), (0.255, 4.818, 1.664), (0.5793, 3.414, 2.33), (0.426, 3.965, 2.247), (0.2447, 4.706, 1.889), (0.2263, 4.501, 2.164), (0.534, 2.741, 2.359), (0.5026, 3.689, 2.288), (0.4589, 3.847, 2.265), (0.5582, 3.156, 2.345), (0.2345, 4.498, 2.13), (0.2436, 4.682, 1.917), (0.534, 2.741, 2.228), (0.2938, 4.859, 1.002), (0.2391, 4.59, 2.024), (0.09019, -4.884, 1.044), (0.8017, -4.885, 1.112), (0.8453, -4.813, 1.55), (0.758, -4.957, 0.6867), (0.09019, -4.925, 0.5752), (0.09019, -4.844, 1.527), (2.155, -4.637, 1.54), (2.14, -4.666, 1.449), (0.919, -4.858, 1.294), (0.9351, -4.832, 1.47), (1.08, -4.85, 1.192), (1.088, -4.822, 1.336), (1.497, -4.816, 1.281), (1.5, -4.783, 1.407), (2.156, -4.676, 1.567), (2.137, -4.711, 1.457), (0.8162, -4.861, 1.272), (0.8308, -4.837, 1.432), (0.09019, -4.871, 1.219), (0.09019, -4.858, 1.394), (2.057, -4.819, 0.9742), (2.091, -4.757, 1.166), (1.499, -4.881, 0.9972), (1.508, -4.914, 0.8283), (1.062, -4.905, 0.9039), (1.054, -4.933, 0.7599), (0.887, -4.912, 0.941), (0.871, -4.938, 0.7647), (2.057, -4.859, 0.9963), (2.087, -4.805, 1.167), (0.09019, -4.898, 0.8694), (0.09019, -4.911, 0.6946), (0.7871, -4.909, 0.9516), (0.7726, -4.933, 0.7914), (0.0, -4.931, 1.051), (0.9029, -4.931, 1.125), (1.071, -4.924, 1.055), (1.492, -4.895, 1.162), (1.097, -4.84, 1.488), (0.9509, -4.852, 1.654), (1.498, -4.797, 1.537), (2.119, -4.765, 1.362), (0.8548, -5.011, 0.5959), (0.0, -4.975, 0.4732), (0.0, -4.886, 1.628), (2.173, -4.665, 1.651), (0.09006, -4.931, 1.052), (0.8016, -4.931, 1.119), (0.8452, -4.859, 1.558), (0.7579, -5.004, 0.6942), (0.09006, -4.971, 0.5828), (0.09006, -4.891, 1.534), (0.9189, -4.905, 1.301), (0.9349, -4.878, 1.478), (1.08, -4.896, 1.2), (1.088, -4.868, 1.344), (1.497, -4.862, 1.288), (1.5, -4.83, 1.414), (0.0, -4.916, 1.243), (0.0, -4.901, 1.436), (2.157, -4.695, 1.581), (2.138, -4.73, 1.472), (0.8161, -4.907, 1.28), (0.8307, -4.883, 1.44), (0.09006, -4.918, 1.227), (0.09006, -4.904, 1.401), (0.0, -4.946, 0.8581), (0.0, -4.961, 0.6656), (1.499, -4.928, 1.005), (1.508, -4.96, 0.8358), (1.062, -4.952, 0.9115), (1.054, -4.98, 0.7675), (0.8869, -4.958, 0.9486), (0.8708, -4.985, 0.7722), (2.058, -4.879, 1.01), (2.087, -4.824, 1.181), (0.09006, -4.944, 0.8769), (0.09006, -4.958, 0.7021), (0.787, -4.956, 0.9591), (0.7724, -4.98, 0.7989), (1.811, -4.889, 0.74), (1.894, -4.647, 1.593), (1.865, -4.787, 1.27), (1.9, -4.688, 1.616), (1.816, -4.932, 0.7548), (1.878, -4.753, 1.386), (1.891, -4.719, 1.502), (1.849, -4.836, 1.098), (1.835, -4.881, 0.9284), (1.865, -4.818, 1.281), (1.9, -4.718, 1.605), (1.879, -4.783, 1.398), (1.891, -4.749, 1.514), (1.85, -4.866, 1.11), (1.836, -4.912, 0.9399), (2.03, 1.935, 1.663), (1.861, 1.481, 1.613), (1.731, 2.37, 2.336), (1.553, 1.846, 2.29), (1.827, 1.521, 1.688), (1.793, 1.562, 1.763), (1.759, 1.603, 1.838), (1.724, 1.643, 1.914), (1.69, 1.684, 1.989), (1.656, 1.724, 2.064), (1.622, 1.765, 2.14), (1.588, 1.805, 2.215), (1.997, 1.983, 1.737), (1.964, 2.031, 1.812), (1.931, 2.08, 1.887), (1.898, 2.128, 1.962), (1.864, 2.177, 2.037), (1.831, 2.225, 2.112), (1.798, 2.273, 2.187), (1.765, 2.322, 2.261), (2.074, 1.839, 1.713), (1.84, 1.42, 1.663), (1.85, 2.317, 2.387), (1.595, 1.83, 2.341), (1.813, 1.465, 1.739), (1.785, 1.511, 1.814), (1.758, 1.556, 1.889), (1.731, 1.602, 1.964), (1.704, 1.648, 2.04), (1.677, 1.693, 2.115), (1.65, 1.739, 2.19), (1.623, 1.784, 2.266), (2.049, 1.892, 1.788), (2.025, 1.945, 1.863), (2.0, 1.998, 1.938), (1.975, 2.051, 2.013), (1.95, 2.104, 2.088), (1.925, 2.158, 2.163), (1.9, 2.211, 2.237), (1.875, 2.264, 2.312), (1.878, 1.526, 1.618), (1.571, 1.898, 2.295), (1.844, 1.567, 1.693), (1.81, 1.608, 1.768), (1.776, 1.65, 1.843), (1.741, 1.691, 1.918), (1.707, 1.732, 1.994), (1.673, 1.774, 2.069), (1.639, 1.815, 2.144), (1.605, 1.856, 2.219), (1.863, 1.461, 1.668), (1.621, 1.878, 2.345), (1.836, 1.507, 1.744), (1.809, 1.554, 1.819), (1.782, 1.6, 1.894), (1.755, 1.646, 1.969), (1.728, 1.693, 2.045), (1.701, 1.739, 2.12), (1.675, 1.785, 2.195), (1.648, 1.832, 2.27), (2.01, 1.88, 1.657), (2.046, 1.788, 1.707), (1.71, 2.306, 2.331), (1.977, 1.927, 1.731), (1.943, 1.974, 1.806), (1.91, 2.022, 1.881), (1.877, 2.069, 1.956), (1.843, 2.117, 2.031), (1.81, 2.164, 2.106), (1.776, 2.212, 2.181), (1.743, 2.259, 2.256), (1.819, 2.258, 2.381), (2.021, 1.84, 1.782), (1.996, 1.892, 1.857), (1.97, 1.944, 1.932), (1.945, 1.997, 2.007), (1.92, 2.049, 2.082), (1.895, 2.101, 2.157), (1.87, 2.153, 2.232), (1.845, 2.206, 2.307), (0.3951, 0.1416, 2.236), (0.3254, 0.8159, 2.346), (0.4082, 0.1449, 2.167), (0.3254, 0.8159, 2.214), (0.4154, 0.1676, 2.159), (1.419, -0.06567, 1.761), (1.608, -0.7412, 1.792), (1.029, -0.6701, 1.932), (2.194, -4.278, 1.931), (0.9647, -0.7558, 1.932), (0.8816, 4.74, 1.776), (1.693, 0.2702, 1.753), (2.188, -4.487, 1.891), (0.0, 4.762, 1.776), (1.977, 2.007, 1.758), (2.205, 3.348, 2.083), (1.74, 4.174, 1.887), (2.083, -2.518, 1.833), (1.823, -0.9592, 1.781), (0.5313, 4.762, 1.765), (1.984, -1.857, 1.814), (1.788, 1.549, 1.733), (1.703, -0.2827, 1.764), (0.6907, 4.751, 1.776), (2.154, 2.685, 1.908), (2.047, 3.724, 2.017), (1.921, 3.98, 1.935), (2.199, 2.954, 1.995), (2.167, -3.038, 1.848), (2.291, -4.109, 1.913), (2.218, -3.551, 1.863), (0.5586, 4.76, 1.77), (1.842, -1.064, 1.784), (0.2499, 4.762, 1.776), (2.186, -4.372, 1.78), (2.171, -4.789, 0.2487), (0.0, -4.673, 0.1853), (2.312, -4.802, 1.257), (0.9019, -4.683, 0.1939), (1.523, -4.706, 0.1965), (2.258, -4.859, 0.7115), (1.054, -4.688, 0.1944), (2.288, -4.51, 1.666), (2.286, -4.33, 1.841), (2.192, -4.483, 1.629), (1.075, 4.835, 0.9618), (1.714, 4.613, 0.9165), (0.6886, 4.835, 0.9656), (0.8337, 4.835, 0.9618), (1.923, 4.516, 0.9204), (1.927, 4.434, 0.9315), (0.7159, 4.835, 0.9709), (0.0, 4.835, 0.9618), (0.9511, -4.805, 1.646), (0.9511, -4.805, 1.646), (0.0, -4.84, 1.62), (1.112, -4.794, 1.504), (1.112, -4.794, 1.504), (1.498, -4.75, 1.552), (1.498, -4.75, 1.552), (1.9, -4.688, 1.616), (2.188, -3.919, 2.04), (2.197, -4.283, 2.016), (0.0, -4.929, 0.4656), (0.0, -4.929, 0.4656), (0.8549, -4.965, 0.5883), (1.51, -4.947, 0.6836), (1.045, -4.961, 0.6159), (1.608, -0.7412, 1.895), (1.635, -0.8568, 1.901), (1.192, -0.4098, 1.854), (0.9647, -0.7558, 2.036), (2.188, -3.919, 1.907), (1.116, 4.708, 0.7359), (1.644, 4.588, 0.6049), (0.7124, 4.761, 0.8534), (0.861, 4.735, 0.8042), (1.788, 4.496, 0.5878), (1.791, 4.419, 0.6273), (0.7442, 4.748, 0.837), (0.0, 4.766, 0.8494), (0.0, 0.1216, 1.533), (0.0, 4.536, 1.533), (0.0, 2.061, 1.533), (0.0, 3.377, 1.533), (0.0, 3.956, 1.533), (0.0, -2.58, 1.533), (0.0, -1.271, 1.533), (1.285, 0.1216, 1.533), (0.7835, 4.536, 1.533), (1.285, 2.031, 1.533), (1.353, 3.176, 1.533), (1.052, 4.04, 1.533), (1.339, -1.96, 1.533), (1.312, -1.033, 1.533), (0.0, -2.042, 1.533), (1.328, -1.579, 1.533), (0.0, 1.535, 1.533), (1.282, 1.531, 1.533), (0.0, -0.5748, 1.533), (1.298, -0.4555, 1.533), (0.0, 2.889, 1.533), (1.315, 2.63, 1.533), (0.0, 3.667, 1.533), (1.313, 3.72, 1.533), (0.0, 3.832, 1.533), (1.173, 3.91, 1.533), (0.0, 3.129, 1.533), (1.316, 2.853, 1.533), (0.0, -3.148, 1.533), (1.228, -2.699, 1.533), (0.0, -4.442, 1.533), (0.9755, -4.384, 1.533), (0.0, -3.795, 1.533), (1.102, -3.541, 1.533), (1.394, 0.1216, 1.533), (0.8116, 4.536, 1.533), (1.396, 2.021, 1.533), (1.421, 3.11, 1.533), (1.149, 4.056, 1.533), (1.453, -1.914, 1.533), (1.423, -1.032, 1.533), (1.441, -1.555, 1.533), (1.391, 1.531, 1.533), (1.408, -0.4554, 1.533), (1.399, 2.549, 1.533), (1.401, 3.715, 1.533), (1.276, 3.93, 1.533), (1.404, 2.759, 1.533), (1.344, -2.716, 1.533), (1.098, -4.401, 1.533), (1.221, -3.529, 1.533), (0.0, -1.361, 1.533), (1.314, -1.096, 1.533), (1.425, -1.093, 1.533), (0.0, -4.673, 1.533), (0.9019, -4.683, 1.533), (1.054, -4.688, 1.533), (2.388, -4.689, 0.5702), (1.5, -4.931, 0.3375), (2.364, -4.669, 0.3823), (1.514, -4.932, 0.5354), (2.437, -4.751, 0.5554), (2.404, -4.713, 0.3622), (1.899, -4.913, 0.5795), (1.868, -4.907, 0.3504), (0.8484, -4.971, 0.4956), (0.8314, -4.977, 0.2769), (0.0, -4.92, 0.395), (0.0, -4.912, 0.2339), (1.991, -4.912, 0.3129), (2.034, -4.92, 0.6268), (1.507, -4.946, 0.5664), (1.488, -4.944, 0.2952), (1.016, -4.97, 0.2825), (1.021, -4.955, 0.3242), (1.036, -4.966, 0.5162), (1.034, -4.95, 0.4837), (2.198, -4.812, 0.3375), (2.236, -4.836, 0.5911), (1.156, -4.95, 0.3283), (1.171, -4.946, 0.4988), (2.018, -4.835, 0.3684), (2.046, -4.852, 0.5535), (1.897, -4.908, 0.3415), (1.931, -4.915, 0.5907), (2.091, -4.848, 0.5624), (0.9762, -4.96, 0.313), (0.9897, -4.955, 0.4865), (1.139, -4.951, 0.503), (2.061, -4.829, 0.3611), (1.123, -4.955, 0.3174), (1.512, -4.935, 0.5428), (1.497, -4.934, 0.3275), (1.975, -4.911, 0.3179), (2.21, -4.838, 0.586), (0.857, -4.974, 0.2833), (1.055, -4.963, 0.5139), (1.489, -4.943, 0.3009), (2.016, -4.919, 0.6204), (0.8733, -4.968, 0.494), (2.174, -4.815, 0.3417), (1.035, -4.968, 0.2887), (1.508, -4.944, 0.5622)], [], [(644, 641, 1, 85), (169, 710, 706, 182), (91, 85, 1, 32), (106, 82, 3, 80), (711, 165, 178, 708), (191, 187, 11, 35), (381, 383, 12, 34), (388, 185, 12, 383), (195, 186, 10, 95), (104, 87, 13, 295), (115, 61, 13, 108), (194, 189, 15, 73), (98, 23, 17, 97), (636, 574, 573, 79), (75, 22, 16, 74), (113, 27, 21, 112), (591, 578, 23, 98), (589, 579, 22, 75), (592, 582, 27, 113), (200, 190, 30, 139), (387, 380, 29, 138), (593, 583, 31, 121), (133, 91, 32, 126), (199, 191, 35, 129), (386, 381, 34, 128), (641, 642, 32, 1), (23, 37, 36, 17), (578, 584, 37, 23), (70, 63, 39, 69), (164, 92, 39, 160), (67, 41, 40, 66), (588, 585, 41, 67), (262, 93, 44, 261), (78, 43, 42, 77), (590, 586, 43, 78), (65, 60, 716, 714), (238, 224, 50, 56), (254, 192, 50, 224), (570, 193, 49, 568), (379, 53, 51, 378), (601, 587, 53, 379), (249, 237, 55, 142), (247, 238, 56, 132), (97, 17, 57, 101), (605, 277, 58, 608), (112, 21, 61, 115), (17, 36, 62, 57), (66, 40, 63, 70), (378, 51, 64, 391), (258, 70, 69, 261), (260, 67, 66, 259), (600, 588, 67, 260), (92, 103, 69, 39), (259, 66, 70, 258), (82, 104, 295, 3), (186, 194, 73, 10), (568, 569, 72, 9), (27, 75, 74, 21), (582, 589, 75, 27), (233, 218, 76, 49), (93, 106, 80, 44), (22, 78, 77, 16), (579, 590, 78, 22), (647, 644, 85, 223), (229, 223, 85, 91), (242, 220, 82, 106), (255, 195, 95, 233), (241, 225, 87, 104), (236, 98, 97, 235), (599, 591, 98, 236), (250, 228, 90, 143), (248, 229, 91, 133), (251, 230, 92, 164), (263, 231, 93, 262), (79, 4, 94, 107), (714, 716, 717, 715), (35, 11, 86, 100), (187, 196, 86, 11), (73, 15, 96, 105), (139, 30, 99, 144), (129, 35, 100, 134), (235, 97, 101, 217), (230, 240, 103, 92), (220, 241, 104, 82), (10, 73, 105, 95), (231, 242, 106, 93), (135, 115, 108, 136), (141, 113, 112, 140), (595, 592, 113, 141), (87, 116, 108, 13), (189, 197, 111, 15), (140, 112, 115, 135), (225, 244, 116, 87), (15, 111, 117, 96), (594, 593, 121, 131), (190, 198, 120, 30), (380, 385, 119, 29), (237, 245, 122, 55), (228, 246, 123, 90), (30, 120, 124, 99), (198, 199, 129, 120), (385, 386, 128, 119), (245, 247, 132, 122), (246, 248, 133, 123), (120, 129, 134, 124), (642, 645, 126, 32), (37, 131, 130, 36), (584, 594, 131, 37), (36, 130, 125, 62), (116, 143, 136, 108), (197, 200, 139, 111), (384, 387, 138, 110), (243, 249, 142, 114), (244, 250, 143, 116), (111, 139, 144, 117), (583, 595, 141, 31), (140, 135, 154, 156), (141, 140, 156, 157), (135, 136, 155, 154), (136, 143, 158, 155), (125, 130, 151, 149), (130, 131, 152, 151), (617, 125, 149, 618), (133, 126, 150, 153), (123, 133, 153, 148), (131, 121, 147, 152), (143, 90, 146, 158), (31, 141, 157, 145), (90, 123, 148, 146), (121, 31, 145, 147), (63, 163, 160, 39), (41, 162, 161, 40), (585, 596, 162, 41), (173, 167, 180, 183), (250, 244, 693, 696), (40, 161, 163, 63), (253, 251, 164, 174), (162, 173, 183, 172), (174, 164, 177, 184), (598, 597, 167, 173), (718, 2, 603, 726), (607, 168, 165, 603), (609, 606, 704, 705), (609, 252, 168, 607), (168, 174, 184, 181), (229, 248, 695, 687), (252, 253, 174, 168), (167, 166, 179, 180), (166, 169, 182, 179), (596, 598, 173, 162), (165, 168, 181, 178), (163, 161, 175, 176), (164, 160, 171, 177), (161, 162, 172, 175), (160, 163, 176, 171), (327, 324, 187, 191), (392, 323, 185, 388), (331, 321, 339, 340), (345, 325, 189, 194), (336, 326, 190, 200), (335, 327, 191, 199), (337, 328, 192, 254), (322, 329, 341, 342), (321, 330, 343, 339), (338, 331, 340, 344), (324, 332, 196, 187), (325, 333, 197, 189), (326, 334, 198, 190), (334, 335, 199, 198), (333, 336, 200, 197), (33, 5, 204, 207), (382, 6, 203, 389), (94, 4, 201, 211), (71, 14, 205, 210), (137, 28, 206, 216), (127, 33, 207, 215), (221, 46, 208, 256), (0, 45, 209, 202), (4, 71, 210, 201), (232, 94, 211, 351), (5, 83, 212, 204), (14, 109, 213, 205), (28, 118, 214, 206), (118, 127, 215, 214), (109, 137, 216, 213), (219, 575, 577, 639), (58, 719, 727, 608), (100, 86, 224, 238), (196, 254, 224, 86), (105, 96, 234, 218), (477, 473, 52, 293), (144, 99, 237, 249), (134, 100, 238, 247), (95, 105, 218, 233), (643, 647, 223, 48), (253, 252, 698, 699), (246, 228, 686, 694), (193, 255, 233, 49), (223, 229, 687, 684), (53, 236, 235, 51), (587, 599, 236, 53), (225, 241, 691, 685), (242, 231, 689, 692), (252, 609, 705, 698), (228, 250, 696, 686), (51, 235, 217, 64), (48, 223, 684, 657), (263, 240, 690, 702), (248, 246, 694, 695), (96, 117, 243, 234), (231, 263, 702, 689), (99, 124, 245, 237), (606, 604, 703, 704), (124, 134, 247, 245), (241, 220, 683, 691), (117, 144, 249, 243), (7, 48, 657, 650), (251, 253, 699, 697), (244, 225, 685, 693), (230, 251, 697, 688), (332, 337, 254, 196), (329, 338, 344, 341), (83, 221, 256, 212), (45, 232, 351, 209), (103, 262, 261, 69), (220, 242, 692, 683), (296, 258, 261, 44), (43, 260, 259, 42), (586, 600, 260, 43), (42, 259, 258, 296), (240, 263, 262, 103), (240, 230, 688, 690), (234, 243, 270, 269), (218, 234, 269, 268), (243, 114, 267, 270), (384, 110, 266, 390), (76, 218, 268, 265), (569, 76, 265, 571), (159, 274, 271, 38), (38, 271, 272, 68), (635, 102, 289, 290), (60, 65, 288, 287), (58, 277, 291, 286), (79, 573, 278, 107), (422, 414, 227, 292), (407, 399, 18, 294), (422, 468, 467, 421), (416, 462, 464, 418), (294, 438, 453, 407), (395, 441, 444, 398), (284, 430, 429, 283), (44, 80, 306, 302), (42, 296, 308, 301), (296, 44, 302, 308), (3, 295, 307, 297), (77, 42, 301, 305), (74, 16, 299, 304), (295, 13, 298, 307), (61, 21, 300, 303), (80, 3, 297, 306), (21, 74, 304, 300), (16, 77, 305, 299), (13, 61, 303, 298), (301, 308, 320, 313), (297, 307, 319, 309), (304, 299, 311, 316), (303, 300, 312, 315), (300, 304, 316, 312), (302, 306, 318, 314), (298, 303, 315, 310), (308, 302, 314, 320), (305, 301, 313, 317), (307, 298, 310, 319), (306, 297, 309, 318), (299, 305, 317, 311), (207, 204, 324, 327), (389, 203, 323, 392), (347, 346, 321, 331), (210, 205, 325, 345), (216, 206, 326, 336), (215, 207, 327, 335), (256, 208, 328, 337), (349, 348, 329, 322), (346, 350, 330, 321), (257, 347, 331, 338), (204, 212, 332, 324), (205, 213, 333, 325), (206, 214, 334, 326), (214, 215, 335, 334), (213, 216, 336, 333), (212, 256, 337, 332), (348, 257, 338, 329), (210, 345, 363, 360), (351, 211, 361, 364), (209, 351, 364, 359), (201, 210, 360, 357), (202, 209, 359, 358), (211, 201, 357, 361), (345, 194, 355, 363), (195, 255, 362, 356), (255, 193, 354, 362), (194, 186, 352, 355), (570, 188, 353, 572), (186, 195, 356, 352), (344, 340, 368, 372), (341, 344, 372, 369), (339, 343, 371, 367), (342, 341, 369, 370), (340, 339, 367, 368), (330, 350, 377, 366), (347, 257, 365, 374), (257, 348, 375, 365), (350, 346, 373, 377), (348, 349, 376, 375), (346, 347, 374, 373), (343, 330, 366, 371), (56, 50, 383, 381), (192, 388, 383, 50), (142, 55, 380, 387), (132, 56, 381, 386), (25, 379, 378, 19), (581, 601, 379, 25), (55, 122, 385, 380), (122, 132, 386, 385), (114, 142, 387, 384), (328, 392, 388, 192), (46, 382, 389, 208), (114, 384, 390, 267), (208, 389, 392, 328), (426, 424, 397, 396), (412, 410, 395, 398), (425, 471, 440, 394), (403, 447, 449, 405), (402, 446, 445, 401), (409, 455, 456, 410), (292, 227, 400, 408), (408, 400, 399, 407), (408, 454, 434, 292), (478, 479, 406, 405), (424, 470, 443, 397), (405, 406, 404, 403), (404, 448, 446, 402), (401, 403, 404, 402), (393, 394, 409, 411), (411, 409, 410, 412), (417, 463, 461, 415), (398, 444, 458, 412), (423, 469, 470, 424), (293, 52, 413, 421), (421, 413, 414, 422), (281, 419, 417, 283), (479, 485, 450, 406), (284, 283, 417, 415), (475, 284, 415, 480), (481, 487, 462, 416), (394, 393, 423, 425), (425, 423, 424, 426), (394, 440, 455, 409), (401, 445, 447, 403), (475, 482, 430, 284), (437, 444, 441, 432), (485, 483, 433, 450), (450, 433, 431, 448), (446, 448, 431, 432), (435, 442, 443, 436), (452, 458, 444, 437), (466, 472, 442, 435), (445, 455, 440, 428), (459, 469, 439, 427), (482, 484, 449, 430), (430, 449, 447, 429), (428, 429, 447, 445), (427, 439, 457, 451), (451, 457, 458, 452), (432, 441, 456, 446), (446, 456, 455, 445), (465, 466, 464, 463), (461, 463, 464, 462), (486, 461, 462, 487), (428, 440, 471, 465), (465, 471, 472, 466), (436, 443, 470, 460), (460, 470, 469, 459), (410, 456, 441, 395), (476, 483, 438, 294), (419, 465, 463, 417), (411, 457, 439, 393), (281, 428, 465, 419), (406, 450, 448, 404), (426, 472, 471, 425), (283, 429, 428, 281), (397, 443, 442, 396), (480, 486, 468, 422), (478, 484, 454, 408), (393, 439, 469, 423), (396, 442, 472, 426), (418, 464, 466, 420), (412, 458, 457, 411), (294, 18, 474, 628), (421, 481, 477, 293), (408, 407, 479, 478), (407, 453, 485, 479), (292, 475, 480, 422), (421, 467, 487, 481), (292, 434, 482, 475), (453, 438, 483, 485), (434, 454, 484, 482), (468, 486, 487, 467), (415, 461, 486, 480), (405, 449, 484, 478), (534, 496, 516, 544), (492, 489, 509, 512), (530, 531, 493, 492), (536, 498, 518, 546), (532, 533, 495, 494), (494, 493, 513, 514), (534, 535, 497, 496), (496, 495, 515, 516), (536, 537, 499, 498), (547, 539, 511, 519), (538, 540, 512, 509), (541, 542, 514, 513), (543, 544, 516, 515), (545, 546, 518, 517), (507, 490, 510, 527), (548, 488, 508, 549), (532, 494, 514, 542), (530, 492, 512, 540), (505, 506, 526, 525), (558, 507, 527, 567), (503, 504, 524, 523), (556, 505, 525, 565), (529, 491, 511, 539), (501, 502, 522, 521), (491, 499, 519, 511), (488, 500, 520, 508), (554, 503, 523, 563), (498, 497, 517, 518), (552, 501, 521, 561), (555, 534, 544, 564), (551, 552, 531, 530), (557, 536, 546, 566), (553, 554, 533, 532), (555, 556, 535, 534), (557, 558, 537, 536), (567, 559, 539, 547), (549, 560, 540, 538), (561, 562, 542, 541), (563, 564, 544, 543), (565, 566, 546, 545), (489, 528, 538, 509), (553, 532, 542, 562), (551, 530, 540, 560), (499, 537, 547, 519), (497, 535, 545, 517), (550, 529, 539, 559), (495, 533, 543, 515), (493, 531, 541, 513), (528, 548, 549, 538), (537, 558, 567, 547), (535, 556, 565, 545), (533, 554, 563, 543), (531, 552, 561, 541), (504, 555, 564, 524), (500, 501, 552, 551), (506, 557, 566, 526), (502, 503, 554, 553), (504, 505, 556, 555), (506, 507, 558, 557), (527, 510, 559, 567), (508, 520, 560, 549), (521, 522, 562, 561), (523, 524, 564, 563), (525, 526, 566, 565), (502, 553, 562, 522), (500, 551, 560, 520), (490, 550, 559, 510), (188, 570, 568, 9), (49, 76, 569, 568), (72, 569, 571, 264), (193, 570, 572, 354), (630, 576, 602, 580), (648, 643, 48, 7), (580, 602, 612, 24), (19, 378, 391, 59), (611, 580, 24, 610), (629, 630, 580, 611, 597), (83, 5, 578, 591), (109, 14, 582, 592), (118, 28, 583, 593), (5, 33, 584, 578), (382, 46, 587, 601), (14, 71, 589, 582), (221, 83, 591, 599), (137, 109, 592, 595), (127, 118, 593, 594), (33, 127, 594, 584), (28, 137, 595, 583), (46, 221, 599, 587), (6, 382, 601, 581), (277, 24, 285, 291), (639, 45, 0, 81), (626, 276, 280, 624), (107, 94, 232, 219), (107, 638, 575, 219), (624, 280, 279, 621), (621, 279, 20, 26), (628, 474, 276, 626), (239, 226, 89, 634), (633, 88, 226, 239), (631, 54, 88, 633), (170, 275, 274, 159), (639, 577, 282, 81), (633, 435, 436, 632), (420, 466, 435, 633), (481, 416, 634, 477), (623, 437, 432, 622), (622, 432, 431, 625), (625, 431, 433, 627), (634, 89, 473, 477), (627, 433, 483, 476), (219, 232, 45, 639), (610, 24, 277, 605), (636, 637, 600, 586), (71, 4, 579, 589), (68, 38, 585, 588), (79, 636, 586, 590), (637, 68, 588, 600), (637, 273, 574, 636), (38, 159, 596, 585), (159, 170, 598, 596), (68, 272, 273, 637), (635, 65, 714, 724), (597, 611, 610, 167), (166, 605, 608, 169), (84, 607, 603, 2), (8, 604, 606, 47), (222, 609, 607, 84), (47, 606, 609, 222), (167, 610, 605, 166), (101, 57, 613, 616), (57, 62, 614, 613), (217, 101, 616, 619), (62, 125, 617, 614), (645, 617, 618, 646), (64, 217, 619, 615), (59, 64, 615, 620), (65, 635, 290, 288), (102, 58, 286, 289), (4, 79, 590, 579), (576, 630, 629, 640), (170, 629, 597, 598), (275, 170, 629, 640), (416, 418, 239, 634), (420, 633, 239, 418), (616, 613, 641, 644), (613, 614, 642, 641), (619, 616, 644, 647), (614, 617, 645, 642), (615, 619, 647, 643), (620, 615, 643, 648), (126, 645, 646, 150), (653, 650, 657, 660), (667, 649, 656, 668), (665, 651, 658, 666), (675, 652, 659, 676), (673, 653, 660, 674), (677, 654, 661, 678), (700, 655, 662, 701), (654, 663, 664, 661), (649, 665, 666, 656), (655, 667, 668, 662), (651, 669, 670, 658), (652, 671, 672, 659), (671, 673, 674, 672), (669, 675, 676, 670), (681, 677, 678, 682), (703, 679, 680, 704), (679, 681, 682, 680), (660, 657, 684, 687), (668, 656, 683, 692), (666, 658, 685, 691), (676, 659, 686, 696), (674, 660, 687, 695), (678, 661, 688, 697), (701, 662, 689, 702), (661, 664, 690, 688), (656, 666, 691, 683), (662, 668, 692, 689), (658, 670, 693, 685), (659, 672, 694, 686), (672, 674, 695, 694), (670, 676, 696, 693), (682, 678, 697, 699), (704, 680, 698, 705), (680, 682, 699, 698), (663, 700, 701, 664), (664, 701, 702, 690), (709, 707, 713, 712), (735, 739, 728, 723), (722, 715, 47, 222), (712, 713, 730, 731), (726, 603, 165, 711), (715, 717, 8, 47), (737, 736, 725, 729), (732, 738, 730, 713), (721, 84, 2, 718), (733, 740, 709, 712), (741, 732, 713, 707), (740, 737, 729, 709), (727, 726, 711, 710), (608, 727, 710, 169), (729, 725, 723, 728), (734, 733, 712, 731), (738, 734, 731, 730), (102, 720, 719, 58), (635, 724, 720, 102), (729, 728, 707, 709), (710, 711, 708, 706), (736, 735, 723, 725), (739, 741, 707, 728), (722, 222, 84, 721), (744, 750, 739, 735), (745, 748, 736, 737), (742, 749, 738, 732), (747, 751, 740, 733), (746, 742, 732, 741), (751, 745, 737, 740), (743, 747, 733, 734), (749, 743, 734, 738), (748, 744, 735, 736), (750, 746, 741, 739), (715, 722, 750, 744), (724, 714, 748, 745), (718, 726, 749, 742), (719, 720, 751, 747), (721, 718, 742, 746), (720, 724, 745, 751), (727, 719, 747, 743), (726, 727, 743, 749), (714, 715, 744, 748), (722, 721, 746, 750), (719, 727, 726, 718), (718, 721, 720, 719), (721, 722, 724, 720), (722, 715, 714, 724)])
me_sidedoors.polygons.foreach_set('use_smooth', [True] * 646)
me_sidedoors.polygons.foreach_set('material_index', [3, 0, 3, 3, 0, 0, 0, 0, 0, 3, 0, 0, 0, 2, 0, 0, 0, 2, 0, 0, 2, 0, 3, 0, 2, 3, 0, 0, 0, 3, 2, 0, 3, 0, 2, 0, 0, 0, 0, 0, 0, 0, 0, 0, 0, 0, 0, 2, 0, 0, 0, 0, 3, 0, 3, 0, 2, 0, 0, 0, 3, 0, 2, 3, 3, 3, 0, 3, 0, 0, 3, 3, 3, 3, 0, 0, 0, 0, 0, 0, 0, 0, 3, 3, 0, 3, 0, 0, 0, 3, 0, 0, 3, 0, 0, 0, 2, 0, 3, 0, 0, 2, 0, 3, 0, 0, 0, 0, 0, 3, 0, 2, 0, 3, 0, 0, 0, 0, 0, 3, 0, 0, 0, 0, 0, 0, 0, 0, 0, 0, 0, 0, 0, 0, 3, 0, 3, 0, 0, 0, 0, 3, 3, 3, 0, 3, 3, 0, 0, 0, 0, 0, 3, 0, 0, 0, 0, 1, 0, 0, 0, 0, 1, 1, 1, 0, 0, 0, 0, 0, 0, 0, 0, 0, 0, 0, 0, 0, 0, 0, 0, 0, 0, 0, 0, 0, 0, 0, 0, 0, 3, 0, 0, 0, 3, 3, 3, 0, 3, 0, 0, 3, 3, 3, 3, 0, 3, 3, 3, 0, 3, 0, 3, 0, 3, 0, 3, 3, 3, 3, 0, 1, 0, 0, 3, 3, 0, 0, 0, 0, 3, 3, 0, 0, 0, 2, 0, 0, 0, 0, 0, 0, 0, 0, 3, 3, 3, 3, 3, 3, 3, 0, 0, 0, 0, 0, 0, 0, 0, 0, 0, 0, 0, 0, 0, 0, 0, 0, 0, 0, 0, 0, 0, 0, 0, 0, 0, 1, 0, 0, 0, 0, 1, 1, 1, 0, 0, 0, 0, 0, 0, 1, 0, 0, 0, 0, 0, 0, 0, 0, 0, 0, 2, 0, 1, 1, 1, 1, 1, 1, 1, 1, 1, 1, 1, 1, 0, 0, 0, 0, 0, 0, 0, 0, 0, 0, 0, 0, 0, 3, 3, 3, 3, 3, 3, 3, 3, 3, 3, 3, 3, 3, 3, 3, 3, 3, 3, 3, 3, 3, 3, 3, 3, 3, 3, 3, 3, 3, 3, 3, 3, 3, 3, 3, 3, 3, 3, 3, 3, 3, 3, 3, 3, 3, 3, 3, 3, 3, 3, 3, 3, 3, 3, 3, 3, 3, 3, 3, 3, 3, 3, 3, 3, 3, 3, 3, 3, 3, 3, 3, 3, 3, 3, 3, 3, 3, 3, 3, 3, 3, 3, 3, 3, 3, 3, 3, 3, 3, 3, 3, 3, 3, 3, 3, 3, 3, 3, 3, 3, 3, 3, 3, 3, 3, 3, 3, 3, 3, 3, 3, 3, 3, 3, 3, 3, 3, 3, 3, 3, 3, 3, 3, 3, 3, 3, 3, 3, 3, 3, 3, 3, 3, 3, 3, 3, 3, 3, 3, 3, 3, 3, 3, 3, 3, 3, 3, 3, 2, 0, 2, 0, 0, 3, 0, 0, 0, 0, 0, 0, 0, 0, 0, 0, 0, 0, 0, 0, 0, 0, 0, 0, 0, 3, 0, 0, 3, 3, 3, 3, 3, 3, 0, 0, 3, 3, 3, 3, 3, 3, 3, 3, 0, 0, 0, 2, 0, 2, 0, 0, 0, 0, 0, 0, 0, 0, 3, 3, 3, 3, 0, 0, 0, 0, 0, 0, 0, 0, 0, 0, 2, 0, 0, 0, 3, 3, 0, 0, 0, 0, 0, 0, 0, 3, 3, 3, 3, 3, 3, 3, 3, 3, 3, 3, 3, 3, 3, 3, 3, 3, 3, 3, 3, 3, 3, 3, 3, 3, 3, 3, 3, 3, 3, 3, 3, 3, 3, 3, 3, 4, 0, 0, 4, 0, 0, 0, 0, 0, 0, 0, 0, 0, 0, 4, 0, 0, 0, 0, 4, 0, 0, 0, 0, 0, 0, 0, 0, 0, 0, 0, 0, 0, 0, 0, 0, 0, 0, 0, 0, 0, 0, 0, 0, 1, 1, 1, 1])
_k = set([(40, 41), (40, 63), (41, 67), (63, 70), (66, 67), (66, 70), (579, 589), (579, 590), (585, 588), (585, 596), (586, 590), (586, 600), (588, 600), (596, 598), (597, 598)])
me_sidedoors.attributes.new('sharp_edge', 'BOOLEAN', 'EDGE').data.foreach_set('value', [ (min(e.vertices), max(e.vertices)) in _k for e in me_sidedoors.edges])
_k = {(712, 731): 0.89804, (9, 568): 0.8, (11, 86): 0.89804, (11, 35): 0.89804, (10, 73): 0.89804, (580, 630): 0.87843, (15, 111): 0.89804, (30, 120): 0.89804, (40, 41): 0.8, (41, 67): 0.94902, (38, 68): 0.87843, (43, 586): 0.89804, (10, 95): 0.89804, (12, 383): 0.8, (58, 277): 0.8, (40, 63): 0.8, (64, 217): 0.8, (59, 64): 0.8, (58, 102): 0.8, (63, 70): 0.74902, (66, 67): 0.74902, (66, 70): 0.74902, (15, 73): 0.89804, (50, 224): 0.8, (49, 233): 0.8, (713, 730): 0.89804, (30, 139): 0.89804, (35, 129): 0.89804, (120, 129): 0.89804, (111, 139): 0.89804, (159, 170): 0.87843, (86, 224): 0.89804, (95, 233): 0.8, (224, 254): 0.8, (235, 236): 0.8, (236, 599): 0.8, (217, 235): 0.8, (254, 337): 0.8, (221, 256): 0.8, (256, 337): 0.8, (50, 383): 0.8, (64, 391): 0.8, (434, 482): 0.89804, (429, 430): 0.89804, (428, 429): 0.89804, (435, 466): 0.89804, (431, 433): 0.89804, (431, 432): 0.89804, (432, 437): 0.89804, (438, 483): 0.89804, (435, 436): 0.89804, (443, 470): 0.89804, (441, 456): 0.89804, (442, 472): 0.89804, (444, 458): 0.89804, (441, 444): 0.89804, (442, 443): 0.89804, (445, 446): 0.89804, (440, 455): 0.89804, (455, 456): 0.89804, (439, 457): 0.89804, (457, 458): 0.89804, (454, 484): 0.89804, (453, 485): 0.89804, (447, 449): 0.89804, (448, 450): 0.89804, (445, 447): 0.89804, (446, 448): 0.89804, (428, 465): 0.89804, (439, 469): 0.89804, (469, 470): 0.89804, (440, 471): 0.89804, (471, 472): 0.89804, (463, 465): 0.89804, (464, 466): 0.89804, (461, 463): 0.89804, (462, 464): 0.89804, (461, 486): 0.89804, (462, 487): 0.89804, (430, 482): 0.89804, (433, 483): 0.89804, (449, 484): 0.89804, (450, 485): 0.89804, (468, 486): 0.89804, (467, 487): 0.89804, (49, 568): 0.8, (59, 391): 0.8, (107, 219): 0.86275, (586, 636): 0.89804, (221, 599): 0.8, (597, 611): 0.84314, (579, 589): 0.23137, (585, 588): 0.84314, (586, 590): 0.84314, (588, 600): 0.84314, (579, 590): 0.84314, (585, 596): 0.84314, (597, 598): 0.84314, (596, 598): 0.84314, (586, 600): 0.84314, (79, 636): 0.54902, (610, 611): 0.84314, (605, 608): 0.84314, (605, 610): 0.84314, (38, 159): 0.87843, (219, 639): 0.86275, (629, 630): 0.54902, (24, 277): 0.8, (24, 580): 0.8, (60, 65): 0.8, (65, 635): 0.8, (102, 635): 0.8, (636, 637): 0.54902, (68, 637): 0.87843, (79, 107): 0.86275, (81, 639): 0.86275, (170, 629): 0.87843, (725, 729): 0.89804, (723, 728): 0.89804, (730, 731): 0.89804, (709, 712): 0.89804, (707, 713): 0.89804, (709, 729): 0.89804, (707, 728): 0.89804, (714, 715): 1.0, (723, 725): 0.89804, (721, 722): 1.0, (720, 724): 1.0, (718, 721): 1.0, (719, 720): 1.0, (726, 727): 1.0, (715, 722): 1.0, (714, 724): 1.0, (718, 726): 1.0, (719, 727): 1.0}
me_sidedoors.attributes.new('crease_edge', 'FLOAT', 'EDGE').data.foreach_set('value', [_k.get((min(e.vertices), max(e.vertices)), 0.0) for e in me_sidedoors.edges])
me_sidedoors.materials.append(mat_body)
me_sidedoors.materials.append(mat_glass)
me_sidedoors.materials.append(mat_carbon_001)
me_sidedoors.materials.append(mat_graymetal_001)
me_sidedoors.materials.append(mat_light)
me_sidedoors.use_remesh_preserve_volume = False
me_sidedoors.use_remesh_preserve_attributes = False
me_sidedoors.use_mirror_vertex_groups = False
me_sidedoors.update()
arm_armature = bpy.data.armatures.new('Armature')  # bones are not reproduced

# ---- objects
ob_lamp_002 = bpy.data.objects.new('Lamp.002', light_lamp_002)
ob_sidedoor = bpy.data.objects.new('SideDoor', me_sidedoors_001)
ob_armature = bpy.data.objects.new('Armature', arm_armature)
ob_bonetflaps = bpy.data.objects.new('BonetFlaps', me_sidedoors_002)
ob_bonetflaps_001 = bpy.data.objects.new('BonetFlaps.001', me_sidedoors_005)
ob_sidedoor_001 = bpy.data.objects.new('SideDoor.001', me_sidedoors_006)
ob_sidedoor_002 = bpy.data.objects.new('SideDoor.002', me_sidedoors_007)
ob_bonet = bpy.data.objects.new('Bonet', me_sidedoors_003)
ob_topdoor = bpy.data.objects.new('TopDoor', me_sidedoors_004)
ob_wheel_front_left = bpy.data.objects.new('Wheel_Front_Left', me_cylinder)
ob_wheel_front_left_001 = bpy.data.objects.new('Wheel_Front_Left.001', me_cylinder)
ob_wheel_front_left_002 = bpy.data.objects.new('Wheel_Front_Left.002', me_cylinder)
ob_wheel_front_left_003 = bpy.data.objects.new('Wheel_Front_Left.003', me_cylinder)
ob_camera_rear = bpy.data.objects.new('Camera_Rear', cam_camera_001)
ob_lamp_001 = bpy.data.objects.new('Lamp.001', light_lamp_001)
ob_car = bpy.data.objects.new('Car', me_sidedoors)
ob_lamp = bpy.data.objects.new('Lamp', light_lamp)
ob_camera_front = bpy.data.objects.new('Camera_Front', cam_camera)

# ---- transforms, parenting, visibility, modifiers, constraints
ob_lamp_002.location = (21.7, -8.414, 3.875)
ob_lamp_002.rotation_euler = (1.405, 0.3706, 1.07)
ob_lamp_002.lock_rotations_4d = False
ob_lamp_002.empty_display_type = 'ARROWS'
ob_lamp_002.color = (0.0, 0.0, 0.0, 0.0)
ob_lamp_002.lineart.crease_threshold = 0.0
ob_sidedoor.location = (0.0, 0.0, 0.0)
ob_sidedoor.lineart.crease_threshold = 0.0
_vg = ob_sidedoor.vertex_groups.new(name='SideDoors')
_m = ob_sidedoor.modifiers.new('Mirror', 'MIRROR')
_m.use_clip = True
_m = ob_sidedoor.modifiers.new('Subsurf', 'SUBSURF')
_m.uv_smooth = 'PRESERVE_CORNERS'
_m.quality = 2
_m.levels = 2
ob_armature.location = (0.0, 0.0, 0.0)
ob_armature.hide_viewport = True
ob_armature.show_in_front = True
ob_armature.lineart.crease_threshold = 0.0
ob_bonetflaps.parent = ob_armature
ob_bonetflaps.matrix_parent_inverse = Matrix(((1.428e-07, 1.0, -8.51e-15, 2.395), (-1.0, 1.192e-07, 1.087e-07, -1.843), (1.278e-07, 0.0, 1.0, -1.856), (0.0, 0.0, 0.0, 1.0)))
ob_bonetflaps.location = (0.0, 0.0, 0.0)
ob_bonetflaps.lineart.crease_threshold = 0.0
_vg = ob_bonetflaps.vertex_groups.new(name='SideDoors')
_m = ob_bonetflaps.modifiers.new('Subsurf', 'SUBSURF')
_m.uv_smooth = 'PRESERVE_CORNERS'
_m.quality = 2
_m.levels = 2
ob_bonetflaps_001.parent = ob_armature
ob_bonetflaps_001.matrix_parent_inverse = Matrix(((-1.014e-21, -1.0, -8.51e-15, -2.395), (1.0, 0.0, -7.953e-08, -1.843), (1.192e-07, 5.96e-08, 1.0, -1.856), (0.0, 0.0, 0.0, 1.0)))
ob_bonetflaps_001.location = (0.0, 0.0, 0.0)
ob_bonetflaps_001.lineart.crease_threshold = 0.0
_vg = ob_bonetflaps_001.vertex_groups.new(name='SideDoors')
_m = ob_bonetflaps_001.modifiers.new('Subsurf', 'SUBSURF')
_m.uv_smooth = 'PRESERVE_CORNERS'
_m.quality = 2
_m.levels = 2
ob_sidedoor_001.parent = ob_armature
ob_sidedoor_001.matrix_parent_inverse = Matrix(((1.0, -4.098e-08, -1.145e-15, 2.212), (0.0, -7.264e-08, 1.0, -1.321), (-5.96e-08, -1.0, -2.794e-08, 0.5437), (0.0, 0.0, 0.0, 1.0)))
ob_sidedoor_001.location = (0.0, 0.0, 0.0)
ob_sidedoor_001.lineart.crease_threshold = 0.0
_vg = ob_sidedoor_001.vertex_groups.new(name='SideDoors')
_m = ob_sidedoor_001.modifiers.new('Subsurf', 'SUBSURF')
_m.uv_smooth = 'PRESERVE_CORNERS'
_m.quality = 2
_m.levels = 2
ob_sidedoor_002.parent = ob_armature
ob_sidedoor_002.matrix_parent_inverse = Matrix(((1.0, 4.098e-08, 1.145e-15, -2.212), (0.0, -7.264e-08, 1.0, -1.321), (5.96e-08, -1.0, -2.794e-08, 0.5437), (0.0, 0.0, 0.0, 1.0)))
ob_sidedoor_002.location = (0.0, 0.0, 0.0)
ob_sidedoor_002.lineart.crease_threshold = 0.0
_vg = ob_sidedoor_002.vertex_groups.new(name='SideDoors')
_m = ob_sidedoor_002.modifiers.new('Subsurf', 'SUBSURF')
_m.uv_smooth = 'PRESERVE_CORNERS'
_m.quality = 2
_m.levels = 2
ob_bonet.parent = ob_armature
ob_bonet.matrix_parent_inverse = Matrix(((-1.0, 4.589e-08, 9.456e-08, -5.951e-08), (-4.589e-08, -1.0, 2.086e-07, -2.322), (9.456e-08, 2.98e-07, 1.0, -1.856), (0.0, 0.0, 0.0, 1.0)))
ob_bonet.location = (0.0, 0.0, 0.0)
ob_bonet.lineart.crease_threshold = 0.0
_vg = ob_bonet.vertex_groups.new(name='SideDoors')
_m = ob_bonet.modifiers.new('Mirror', 'MIRROR')
_m.use_clip = True
_m = ob_bonet.modifiers.new('Subsurf', 'SUBSURF')
_m.uv_smooth = 'PRESERVE_CORNERS'
_m.quality = 2
_m.levels = 2
ob_topdoor.parent = ob_armature
ob_topdoor.matrix_parent_inverse = Matrix(((1.0, 1.678e-08, -2.319e-07, 5.113e-07), (2.093e-10, -0.9975, -0.07125, 0.401), (-2.326e-07, 0.07125, -0.9975, 2.201), (0.0, 0.0, 0.0, 1.0)))
ob_topdoor.location = (0.0, 0.0, 0.0)
ob_topdoor.lineart.crease_threshold = 0.0
_vg = ob_topdoor.vertex_groups.new(name='SideDoors')
_m = ob_topdoor.modifiers.new('Mirror', 'MIRROR')
_m.use_clip = True
_m = ob_topdoor.modifiers.new('Subsurf', 'SUBSURF')
_m.uv_smooth = 'PRESERVE_CORNERS'
_m.quality = 2
_m.levels = 2
ob_wheel_front_left.parent = ob_armature
ob_wheel_front_left.matrix_parent_inverse = Matrix(((1.0, 0.0, -8.742e-08, -2.229), (1.304e-08, 5.96e-08, 1.0, -1.562), (-1.135e-07, -1.0, 7.55e-08, -3.807), (0.0, 0.0, 0.0, 1.0)))
ob_wheel_front_left.location = (2.217, -3.817, 0.7997)
ob_wheel_front_left.rotation_euler = (1.571, -0.0, 1.571)
ob_wheel_front_left.lineart.crease_threshold = 0.0
_m = ob_wheel_front_left.modifiers.new('EdgeSplit', 'EDGE_SPLIT')
ob_wheel_front_left_001.parent = ob_armature
ob_wheel_front_left_001.matrix_parent_inverse = Matrix(((1.0, 0.00102, 0.001034, -2.222), (-0.00102, -0.01391, 0.9999, -1.687), (0.001034, -0.9999, -0.01391, 3.512), (0.0, 0.0, 0.0, 1.0)))
ob_wheel_front_left_001.location = (2.217, 3.502, 0.8629)
ob_wheel_front_left_001.rotation_euler = (1.571, -0.0, 1.571)
ob_wheel_front_left_001.scale = (1.15, 1.15, 1.0)
ob_wheel_front_left_001.lineart.crease_threshold = 0.0
_m = ob_wheel_front_left_001.modifiers.new('EdgeSplit', 'EDGE_SPLIT')
ob_wheel_front_left_002.parent = ob_armature
ob_wheel_front_left_002.matrix_parent_inverse = Matrix(((1.0, -0.00102, -0.001034, 2.222), (0.00102, -0.01391, 0.9999, -1.687), (-0.001034, -0.9999, -0.01391, 3.512), (0.0, 0.0, 0.0, 1.0)))
ob_wheel_front_left_002.location = (-2.235, 3.507, 0.8629)
ob_wheel_front_left_002.rotation_euler = (1.571, -0.0, 1.571)
ob_wheel_front_left_002.scale = (1.15, 1.15, -1.0)
ob_wheel_front_left_002.lineart.crease_threshold = 0.0
_m = ob_wheel_front_left_002.modifiers.new('EdgeSplit', 'EDGE_SPLIT')
ob_wheel_front_left_003.parent = ob_armature
ob_wheel_front_left_003.matrix_parent_inverse = Matrix(((1.0, 0.0, -8.742e-08, 2.229), (1.658e-07, 5.96e-08, 1.0, -1.562), (1.135e-07, -1.0, 7.55e-08, -3.807), (0.0, 0.0, 0.0, 1.0)))
ob_wheel_front_left_003.location = (-2.235, -3.812, 0.7997)
ob_wheel_front_left_003.rotation_euler = (1.571, -0.0, 1.571)
ob_wheel_front_left_003.scale = (1.0, 1.0, -1.0)
ob_wheel_front_left_003.lineart.crease_threshold = 0.0
_m = ob_wheel_front_left_003.modifiers.new('EdgeSplit', 'EDGE_SPLIT')
ob_camera_rear.location = (8.195, 8.287, 2.919)
ob_camera_rear.rotation_euler = (1.396, 0.01182, 2.33)
ob_camera_rear.lock_rotations_4d = False
ob_camera_rear.empty_display_type = 'ARROWS'
ob_camera_rear.color = (0.0, 0.0, 0.0, 0.0)
ob_camera_rear.display_type = 'WIRE'
ob_camera_rear.lineart.crease_threshold = 0.0
ob_lamp_001.location = (-4.917, -10.82, 12.81)
ob_lamp_001.rotation_euler = (-0.4047, -0.07835, 2.201)
ob_lamp_001.lock_rotations_4d = False
ob_lamp_001.empty_display_type = 'ARROWS'
ob_lamp_001.color = (0.0, 0.0, 0.0, 0.0)
ob_lamp_001.lineart.crease_threshold = 0.0
ob_car.location = (0.0, 0.0, 0.0)
ob_car.lineart.crease_threshold = 0.0
_vg = ob_car.vertex_groups.new(name='SideDoors')
_m = ob_car.modifiers.new('Mirror', 'MIRROR')
_m.use_clip = True
_m = ob_car.modifiers.new('Subsurf', 'SUBSURF')
_m.uv_smooth = 'PRESERVE_CORNERS'
_m.quality = 2
_m.levels = 2
ob_lamp.location = (10.12, 1.005, 14.29)
ob_lamp.rotation_euler = (0.6503, 0.05522, 1.866)
ob_lamp.lock_rotations_4d = False
ob_lamp.empty_display_type = 'ARROWS'
ob_lamp.color = (0.0, 0.0, 0.0, 0.0)
ob_lamp.lineart.crease_threshold = 0.0
ob_camera_front.location = (7.634, -9.48, 4.059)
ob_camera_front.rotation_euler = (1.284, 0.01153, 0.7397)
ob_camera_front.lock_rotations_4d = False
ob_camera_front.empty_display_type = 'ARROWS'
ob_camera_front.color = (0.0, 0.0, 0.0, 0.0)
ob_camera_front.display_type = 'WIRE'
ob_camera_front.lineart.crease_threshold = 0.0

# ---- collection membership
col_collection_1.objects.link(ob_lamp_002)
col_collection_1.objects.link(ob_sidedoor)
col_collection_1.objects.link(ob_armature)
col_collection_1.objects.link(ob_bonetflaps)
col_collection_1.objects.link(ob_bonetflaps_001)
col_collection_1.objects.link(ob_sidedoor_001)
col_collection_1.objects.link(ob_sidedoor_002)
col_collection_1.objects.link(ob_bonet)
col_collection_1.objects.link(ob_topdoor)
col_collection_1.objects.link(ob_wheel_front_left)
col_collection_1.objects.link(ob_wheel_front_left_001)
col_collection_1.objects.link(ob_wheel_front_left_002)
col_collection_1.objects.link(ob_wheel_front_left_003)
col_collection_1.objects.link(ob_camera_rear)
col_collection_1.objects.link(ob_lamp_001)
col_collection_1.objects.link(ob_car)
col_collection_1.objects.link(ob_lamp)
col_collection_1.objects.link(ob_camera_front)

# ---- scene / render settings (as saved in the file)
scene.camera = ob_camera_front
scene.frame_start = 1; scene.frame_end = 250; scene.frame_set(1)
scene.render.engine = 'BLENDER_EEVEE_NEXT'
scene.render.image_settings.color_depth = '16'
scene.render.image_settings.compression = 100
scene.render.resolution_percentage = 50
scene.render.dither_intensity = 0.0
scene.cycles.use_denoising = False
scene.cycles.samples = 10
scene.cycles.sampling_pattern = 'TABULATED_SOBOL'
scene.cycles.light_sampling_threshold = 0.0
scene.cycles.use_adaptive_sampling = False
scene.cycles.use_light_tree = False
scene.cycles.blur_glossy = 0.0
scene.cycles.volume_bounces = 1
scene.cycles.pixel_filter_type = 'GAUSSIAN'
scene.cycles.sample_clamp_indirect = 0.0
scene.view_settings.view_transform = 'Standard'
bpy.context.view_layer.update()
